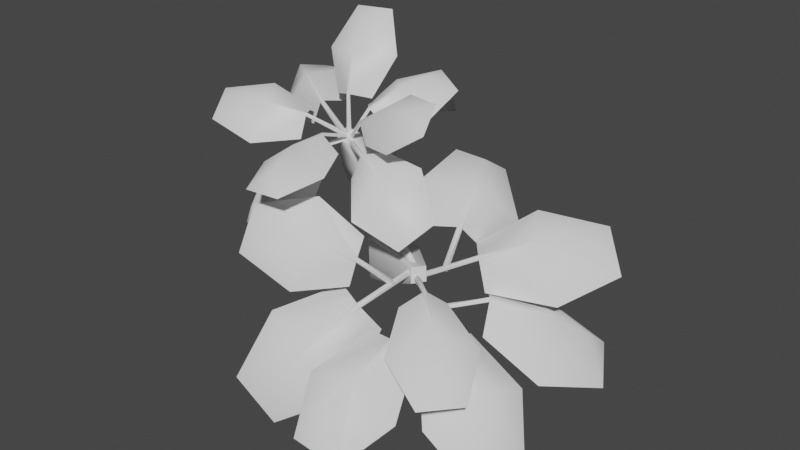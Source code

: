 # Source: fe_canopy_05-8-3-7b.blend  (saved by Blender 3.0.42; exported with 4.5.12 LTS)
import bpy
from mathutils import Matrix  # noqa: F401  (used for matrix-valued properties, if any)

bpy.ops.wm.read_factory_settings(use_empty=True)
scene = bpy.context.scene
scene.name = 'Scene'

# ---- materials (node trees are filled in below, after node groups)
mat_material_002 = bpy.data.materials.new('Material.002')
mat_material_002.use_transparent_shadow = False

# ---- material node trees
mat_material_002.use_nodes = True; mat_material_002.node_tree.nodes.clear()
_N = mat_material_002.node_tree.nodes; _L = mat_material_002.node_tree.links
n0 = _N.new('ShaderNodeBsdfPrincipled'); n0.name = 'Principled BSDF'; n0.location = (10, 300)
n0.distribution = 'GGX'
n0.subsurface_method = 'RANDOM_WALK_SKIN'
n0.inputs[3].default_value = 1.45
n0.inputs[27].default_value = (0.0, 0.0, 0.0, 1.0)
n0.inputs[28].default_value = 1.0
n1 = _N.new('ShaderNodeOutputMaterial'); n1.name = 'Material Output'; n1.location = (300, 300)
_L.new(n0.outputs[0], n1.inputs[0])
n1.is_active_output = True

# ---- world
world_world = bpy.data.worlds.new('World'); scene.world = world_world
world_world.use_nodes = True; world_world.node_tree.nodes.clear()
_N = world_world.node_tree.nodes; _L = world_world.node_tree.links
n0 = _N.new('ShaderNodeOutputWorld'); n0.name = 'World Output'; n0.location = (300, 300)
n1 = _N.new('ShaderNodeBackground'); n1.name = 'Background'; n1.location = (10, 300)
n1.inputs[0].default_value = (0.05088, 0.05088, 0.05088, 1.0)
_L.new(n1.outputs[0], n0.inputs[0])
n0.is_active_output = True
world_world.color = (0.05088, 0.05088, 0.05088)
world_world.use_sun_shadow = False
world_world.sun_shadow_jitter_overblur = 0.0

# ---- meshes
me_0x07730ce1_gmdl = bpy.data.meshes.new('0x07730CE1.gmdl')
me_0x07730ce1_gmdl.from_pydata([(-0.3278, -2.319, -0.3089), (-0.7421, -2.001, -0.4328), (-0.3357, -1.849, -0.08761), (-0.1484, -2.019, -0.04846), (-0.1048, -2.032, -0.06074), (0.09291, -1.977, -0.2086), (0.08248, -2.253, -0.6632), (-0.4862, -2.459, -0.6264), (-0.7436, -2.319, -0.9287), (-0.315, -2.448, -1.05), (-0.7436, -2.319, -0.9287), (-0.4863, -2.475, -0.6115), (-0.3326, -2.359, -0.2853), (-0.7421, -2.001, -0.4328), (0.08248, -2.253, -0.6632), (-0.315, -2.448, -1.05), (-0.3357, -1.849, -0.08761), (-0.1484, -2.019, -0.04846), (-0.3326, -2.359, -0.2853), (-0.1273, -2.054, -0.03124), (-0.1484, -2.019, -0.04846), (-0.1048, -2.032, -0.06074), (0.09291, -1.977, -0.2086), (-0.1048, -2.032, -0.06074), (0.02615, -1.574, 0.01424), (0.09223, -1.594, -0.004427), (0.07446, -1.578, 0.04815), (0.02615, -1.574, 0.01424), (0.09223, -1.594, -0.004427), (0.07446, -1.578, 0.04815), (0.8145, -2.032, -0.09375), (0.6407, -2.208, -0.5266), (0.4052, -1.939, -0.2385), (0.4887, -1.896, 0.00813), (0.5084, -1.863, 0.0326), (0.5994, -1.621, 0.00181), (1.016, -1.598, -0.06119), (1.129, -2.067, -0.3447), (1.181, -2.141, -0.6998), (1.375, -1.822, -0.4594), (1.181, -2.141, -0.6998), (1.139, -2.092, -0.3133), (0.832, -2.062, -0.06679), (0.6407, -2.208, -0.5266), (1.016, -1.598, -0.06119), (1.375, -1.822, -0.4594), (0.4052, -1.939, -0.2385), (0.4887, -1.896, 0.00813), (0.832, -2.062, -0.06679), (0.498, -1.899, 0.04942), (0.4887, -1.896, 0.00813), (0.5084, -1.863, 0.0326), (0.5994, -1.621, 0.00181), (0.5084, -1.863, 0.0326), (0.04355, -1.604, -0.04054), (0.07345, -1.554, -0.003542), (0.02871, -1.584, 0.01035), (0.04355, -1.604, -0.04054), (0.07345, -1.554, -0.003542), (0.02871, -1.584, 0.01035), (-0.6113, -2.089, 0.3629), (-0.8462, -1.714, 0.4128), (-0.3692, -1.65, 0.2429), (-0.2491, -1.859, 0.2761), (-0.2368, -1.891, 0.2539), (-0.2488, -1.963, 0.02485), (-0.6138, -2.317, -0.003441), (-0.9534, -2.205, 0.3579), (-1.235, -2.048, 0.3628), (-1.114, -2.361, 0.1447), (-1.235, -2.048, 0.3628), (-0.9548, -2.216, 0.3716), (-0.6041, -2.11, 0.3962), (-0.8462, -1.714, 0.4128), (-0.6138, -2.317, -0.003441), (-1.114, -2.361, 0.1447), (-0.3692, -1.65, 0.2429), (-0.2491, -1.859, 0.2761), (-0.6041, -2.11, 0.3962), (-0.2294, -1.889, 0.2902), (-0.2491, -1.859, 0.2761), (-0.2368, -1.891, 0.2539), (-0.2488, -1.963, 0.02485), (-0.2368, -1.891, 0.2539), (0.05298, -1.56, 0.03745), (0.07185, -1.608, 0.003459), (0.09949, -1.581, 0.03558), (0.05298, -1.56, 0.03745), (0.07185, -1.608, 0.003459), (0.09949, -1.581, 0.03558), (-0.7647, -1.318, 0.4159), (-0.5582, -0.8625, 0.4031), (-0.1859, -1.302, 0.2603), (-0.3403, -1.514, 0.2859), (-0.3619, -1.546, 0.2642), (-0.3979, -1.617, 0.04707), (-0.9677, -1.47, -0.003423), (-1.066, -1.101, 0.3916), (-1.081, -0.7173, 0.2931), (-1.292, -1.032, 0.07986), (-1.081, -0.7173, 0.2931), (-1.066, -1.114, 0.4109), (-0.7555, -1.347, 0.4436), (-0.5582, -0.8625, 0.4031), (-0.9677, -1.47, -0.003423), (-1.292, -1.032, 0.07986), (-0.1859, -1.302, 0.2603), (-0.3403, -1.514, 0.2859), (-0.7555, -1.347, 0.4436), (-0.3544, -1.548, 0.3039), (-0.3403, -1.514, 0.2859), (-0.3619, -1.546, 0.2642), (-0.3979, -1.617, 0.04707), (-0.3619, -1.546, 0.2642), (0.06643, -1.558, 0.001831), (0.0338, -1.607, -0.0311), (0.07975, -1.612, -0.002869), (0.06643, -1.558, 0.001831), (0.0338, -1.607, -0.0311), (0.07975, -1.612, -0.002869), (0.6711, -1.811, 0.4832), (0.8853, -1.964, 0.1641), (0.4698, -1.791, 0.08919), (0.3749, -1.758, 0.2819), (0.3678, -1.73, 0.3042), (0.4003, -1.518, 0.3088), (0.7508, -1.441, 0.5896), (0.9914, -1.811, 0.5783), (1.257, -1.875, 0.421), (1.187, -1.602, 0.6406), (1.257, -1.875, 0.421), (0.9747, -1.826, 0.5881), (0.6637, -1.834, 0.5096), (0.8853, -1.964, 0.1641), (0.7508, -1.441, 0.5896), (1.187, -1.602, 0.6406), (0.4698, -1.791, 0.08919), (0.3749, -1.758, 0.2819), (0.6637, -1.834, 0.5096), (0.3584, -1.761, 0.3117), (0.3749, -1.758, 0.2819), (0.3678, -1.73, 0.3042), (0.4003, -1.518, 0.3088), (0.3678, -1.73, 0.3042), (0.1022, -1.596, -0.02135), (0.09131, -1.554, 0.0126), (0.06249, -1.585, -0.001108), (0.1022, -1.596, -0.02135), (0.09131, -1.554, 0.0126), (0.06249, -1.585, -0.001108), (0.4393, -1.212, 0.5018), (0.7538, -1.169, 0.2329), (0.4011, -1.434, 0.1588), (0.2609, -1.477, 0.3217), (0.2285, -1.465, 0.3339), (0.08312, -1.314, 0.2786), (0.1448, -0.9307, 0.4641), (0.5757, -0.9449, 0.5924), (0.8187, -0.7649, 0.4526), (0.5019, -0.6404, 0.571), (0.8187, -0.7649, 0.4526), (0.5698, -0.9729, 0.6075), (0.4457, -1.226, 0.5345), (0.7538, -1.169, 0.2329), (0.1448, -0.9307, 0.4641), (0.5019, -0.6404, 0.571), (0.4011, -1.434, 0.1588), (0.2609, -1.477, 0.3217), (0.4457, -1.226, 0.5345), (0.2444, -1.49, 0.3491), (0.2609, -1.477, 0.3217), (0.2285, -1.465, 0.3339), (0.08312, -1.314, 0.2786), (0.2285, -1.465, 0.3339), (0.08146, -1.567, -0.02341), (0.0321, -1.55, -0.004808), (0.04263, -1.592, -0.01826), (0.08146, -1.567, -0.02341), (0.0321, -1.55, -0.004808), (0.04263, -1.592, -0.01826), (0.006439, -1.432, 0.8581), (0.3122, -1.121, 0.8003), (0.1978, -1.378, 0.3978), (0.06527, -1.559, 0.463), (0.02748, -1.569, 0.4627), (-0.1735, -1.477, 0.3952), (-0.4016, -1.315, 0.7978), (-0.05256, -1.223, 1.119), (0.08586, -0.9236, 1.194), (-0.2854, -1.023, 1.191), (0.08586, -0.9236, 1.194), (-0.04695, -1.24, 1.128), (0.01357, -1.46, 0.8825), (0.3122, -1.121, 0.8003), (-0.4016, -1.315, 0.7978), (-0.2854, -1.023, 1.191), (0.1978, -1.378, 0.3978), (0.06527, -1.559, 0.463), (0.01357, -1.46, 0.8825), (0.05248, -1.592, 0.4755), (0.06527, -1.559, 0.463), (0.02748, -1.569, 0.4627), (-0.1735, -1.477, 0.3952), (0.02748, -1.569, 0.4627), (0.0816, -1.567, -0.006958), (0.02389, -1.582, -0.00757), (0.06102, -1.609, -0.02292), (0.0816, -1.567, -0.006958), (0.02389, -1.582, -0.00757), (0.06102, -1.609, -0.02292), (0.1166, -2.422, 0.1802), (-0.2414, -2.481, -0.04251), (-0.1022, -2.013, 0.009566), (0.07062, -2.006, 0.167), (0.1096, -2.003, 0.1674), (0.2807, -1.98, 0.01354), (0.4957, -2.419, -0.03099), (0.1452, -2.773, 0.05112), (-0.03638, -2.925, -0.1217), (0.3465, -2.892, -0.1178), (-0.03638, -2.925, -0.1217), (0.1449, -2.777, 0.06861), (0.1176, -2.433, 0.2168), (-0.2414, -2.481, -0.04251), (0.4957, -2.419, -0.03099), (0.3465, -2.892, -0.1178), (-0.1022, -2.013, 0.009566), (0.07062, -2.006, 0.167), (0.1176, -2.433, 0.2168), (0.09089, -2.005, 0.1977), (0.07062, -2.006, 0.167), (0.1096, -2.003, 0.1674), (0.2807, -1.98, 0.01354), (0.1096, -2.003, 0.1674), (0.02369, -1.568, -0.001271), (0.08318, -1.562, -0.0007523), (0.05178, -1.537, 0.02576), (0.02369, -1.568, -0.001271), (0.08318, -1.562, -0.0007523), (0.05178, -1.537, 0.02576), (0.03966, -0.6599, 0.01919), (0.08634, -0.6136, -0.1179), (0.1045, -0.2624, -0.07473), (0.04812, -0.258, 0.09445), (-0.02642, -0.6354, -0.07872), (0.03966, -0.6599, 0.01919), (-0.04385, -0.2818, -0.03303), (-0.03192, 0.1781, -0.02131), (0.03042, 0.04847, 0.08572), (0.08111, 0.06854, -0.1072), (0.05868, -0.9955, -0.2283), (-0.04992, -0.9778, -0.2106), (0.01131, -1.004, -0.1179), (-0.1067, 0.01922, -0.0575), (0.06809, -1.346, -0.2078), (-0.02696, -1.326, -0.181), (0.02764, -1.298, -0.1215), (0.09601, -1.636, -0.03422), (-0.007991, -1.614, 0.001665), (0.08762, -1.578, 0.05504), (0.02764, -1.298, -0.1215), (0.03042, 0.04847, 0.08572), (0.09601, -1.636, -0.03422), (0.08762, -1.578, 0.05504), (-0.007991, -1.614, 0.001665), (-0.09525, -0.9654, -0.5143), (0.279, -1.002, -0.5374), (0.1273, -1.521, 0.001217), (0.02013, -1.51, 0.00926), (0.1536, -1.552, 0.08227), (-0.006199, -1.537, 0.09201), (-0.02866, -1.666, -0.006935), (0.1372, -1.682, -0.016), (0.2359, -1.306, -0.755), (0.1188, -1.609, -0.06532), (-0.1383, -1.27, -0.732), (0.006487, -1.597, -0.05673), (-0.09525, -0.9654, -0.5143), (0.02013, -1.51, 0.00926), (0.3064, -0.9908, -0.5153), (0.2578, -1.254, -0.2034), (0.2198, -1.532, -0.4047), (0.2577, -1.335, -0.7615), (-0.1171, -0.9493, -0.4895), (-0.08352, -1.221, -0.1826), (-0.1171, -0.9493, -0.4895), (-0.1659, -1.294, -0.7355), (-0.1252, -1.498, -0.3841), (-0.08352, -1.221, -0.1826), (0.1273, -1.521, 0.001217), (0.1188, -1.609, -0.06532), (0.006487, -1.597, -0.05673), (0.02013, -1.51, 0.00926), (0.1372, -1.682, -0.016), (-0.02866, -1.666, -0.006935), (-0.006199, -1.537, 0.09201), (-0.006199, -1.537, 0.09201), (0.1536, -1.552, 0.08227)], [], [(1, 2, 0), (0, 2, 3), (0, 3, 4), (6, 0, 5), (0, 4, 5), (1, 0, 8), (0, 7, 8), (8, 7, 9), (6, 9, 0), (9, 7, 0), (10, 11, 13), (11, 12, 13), (14, 12, 15), (12, 11, 15), (12, 17, 13), (16, 13, 17), (18, 19, 20), (18, 21, 19), (12, 14, 23), (22, 23, 14), (25, 4, 24), (4, 3, 24), (19, 26, 20), (26, 27, 20), (19, 21, 29), (21, 28, 29), (11, 10, 15), (31, 32, 30), (30, 32, 33), (30, 33, 34), (36, 30, 35), (30, 34, 35), (31, 30, 38), (30, 37, 38), (38, 37, 39), (36, 39, 30), (39, 37, 30), (43, 40, 42), (40, 41, 42), (44, 42, 45), (42, 41, 45), (42, 47, 43), (46, 43, 47), (48, 49, 50), (48, 51, 49), (42, 44, 53), (52, 53, 44), (54, 55, 33), (34, 33, 55), (49, 56, 50), (56, 57, 50), (49, 51, 59), (51, 58, 59), (41, 40, 45), (61, 62, 60), (60, 62, 63), (60, 63, 64), (66, 60, 65), (60, 64, 65), (61, 60, 68), (60, 67, 68), (68, 67, 69), (66, 69, 60), (69, 67, 60), (73, 70, 72), (70, 71, 72), (74, 72, 75), (72, 71, 75), (72, 77, 73), (76, 73, 77), (78, 79, 80), (78, 81, 79), (72, 74, 83), (82, 83, 74), (84, 85, 63), (64, 63, 85), (79, 86, 80), (86, 87, 80), (79, 81, 89), (81, 88, 89), (71, 70, 75), (91, 92, 90), (90, 92, 93), (90, 93, 94), (96, 90, 95), (90, 94, 95), (91, 90, 98), (90, 97, 98), (98, 97, 99), (96, 99, 90), (99, 97, 90), (103, 100, 102), (100, 101, 102), (104, 102, 105), (102, 101, 105), (102, 107, 103), (106, 103, 107), (108, 109, 110), (108, 111, 109), (102, 104, 113), (112, 113, 104), (114, 115, 93), (94, 93, 115), (109, 116, 110), (116, 117, 110), (109, 111, 119), (111, 118, 119), (101, 100, 105), (121, 122, 120), (120, 122, 123), (120, 123, 124), (126, 120, 125), (120, 124, 125), (121, 120, 128), (120, 127, 128), (128, 127, 129), (126, 129, 120), (129, 127, 120), (133, 130, 132), (130, 131, 132), (134, 132, 135), (132, 131, 135), (132, 137, 133), (136, 133, 137), (138, 139, 140), (138, 141, 139), (132, 134, 143), (142, 143, 134), (144, 145, 123), (124, 123, 145), (139, 146, 140), (146, 147, 140), (139, 141, 149), (141, 148, 149), (131, 130, 135), (151, 152, 150), (150, 152, 153), (150, 153, 154), (156, 150, 155), (150, 154, 155), (151, 150, 158), (150, 157, 158), (158, 157, 159), (156, 159, 150), (159, 157, 150), (163, 160, 162), (160, 161, 162), (165, 164, 161), (164, 162, 161), (162, 167, 163), (166, 163, 167), (168, 169, 170), (168, 171, 169), (162, 164, 173), (172, 173, 164), (175, 154, 174), (154, 153, 174), (169, 176, 170), (176, 177, 170), (169, 171, 179), (171, 178, 179), (161, 160, 165), (181, 182, 180), (180, 182, 183), (180, 183, 184), (186, 180, 185), (180, 184, 185), (181, 180, 188), (180, 187, 188), (188, 187, 189), (186, 189, 180), (189, 187, 180), (193, 190, 192), (190, 191, 192), (194, 192, 195), (192, 191, 195), (192, 197, 193), (196, 193, 197), (198, 199, 200), (198, 201, 199), (192, 194, 203), (202, 203, 194), (204, 205, 183), (184, 183, 205), (199, 206, 200), (206, 207, 200), (199, 201, 209), (201, 208, 209), (191, 190, 195), (211, 212, 210), (210, 212, 213), (210, 213, 214), (216, 210, 215), (210, 214, 215), (211, 210, 218), (210, 217, 218), (218, 217, 219), (216, 219, 210), (219, 217, 210), (223, 220, 222), (220, 221, 222), (224, 222, 225), (222, 221, 225), (222, 227, 223), (226, 223, 227), (228, 229, 230), (228, 231, 229), (222, 224, 233), (232, 233, 224), (234, 235, 213), (214, 213, 235), (229, 236, 230), (236, 237, 230), (229, 231, 239), (231, 238, 239), (221, 220, 225), (240, 241, 243), (241, 242, 243), (243, 246, 245), (244, 245, 246), (246, 242, 244), (241, 244, 242), (247, 248, 249), (250, 251, 241), (241, 251, 244), (240, 244, 252), (244, 251, 252), (241, 240, 250), (240, 252, 250), (247, 249, 253), (247, 253, 248), (250, 254, 251), (251, 254, 255), (254, 250, 256), (250, 252, 256), (251, 255, 252), (255, 256, 252), (258, 255, 257), (255, 254, 257), (257, 254, 259), (254, 256, 259), (259, 260, 258), (255, 258, 260), (249, 248, 242), (243, 242, 248), (253, 246, 261), (246, 243, 261), (242, 246, 249), (246, 253, 249), (262, 263, 264), (267, 268, 266), (265, 266, 268), (271, 272, 270), (269, 270, 272), (274, 267, 273), (267, 266, 273), (276, 274, 275), (275, 274, 273), (276, 275, 278), (277, 278, 275), (282, 279, 281), (279, 280, 281), (283, 284, 279), (284, 280, 279), (285, 286, 288), (286, 287, 288), (286, 282, 287), (281, 287, 282), (291, 292, 290), (289, 290, 292), (287, 281, 294), (293, 294, 281), (288, 287, 295), (287, 294, 295), (280, 284, 297), (284, 296, 297), (280, 297, 281), (281, 297, 293)])
me_0x07730ce1_gmdl.polygons.foreach_set('use_smooth', [True] * 278)
_uv = me_0x07730ce1_gmdl.uv_layers.new(name='UVMap')
_uv.uv.foreach_set('vector', [0.01498, 0.6633, 0.1067, 0.34, 0.2524, 0.6633, 0.2524, 0.6633, 0.1067, 0.34, 0.2315, 0.3401, 0.2524, 0.6633, 0.2315, 0.3401, 0.2632, 0.3401, 0.4986, 0.6633, 0.2524, 0.6633, 0.402, 0.34, 0.2524, 0.6633, 0.2632, 0.3401, 0.402, 0.34, 0.01498, 0.6633, 0.2524, 0.6633, 0.1067, 0.9866, 0.2524, 0.6633, 0.2529, 0.8391, 0.1067, 0.9866, 0.1067, 0.9866, 0.2529, 0.8391, 0.402, 0.9866, 0.4986, 0.6633, 0.402, 0.9866, 0.2524, 0.6633, 0.402, 0.9866, 0.2529, 0.8391, 0.2524, 0.6633, 0.6058, 0.9866, 0.7537, 0.8389, 0.5129, 0.6633, 0.7537, 0.8389, 0.7506, 0.6633, 0.5129, 0.6633, 0.9965, 0.6633, 0.7506, 0.6633, 0.9011, 0.9866, 0.7506, 0.6633, 0.7537, 0.8389, 0.9011, 0.9866, 0.7506, 0.6633, 0.7291, 0.3401, 0.5129, 0.6633, 0.6046, 0.34, 0.5129, 0.6633, 0.7291, 0.3401, 0.7506, 0.6633, 0.7458, 0.34, 0.7291, 0.3401, 0.7506, 0.6633, 0.7615, 0.3401, 0.7458, 0.34, 0.7506, 0.6633, 0.9965, 0.6633, 0.7615, 0.3401, 0.8999, 0.34, 0.7615, 0.3401, 0.9965, 0.6633, 0.2616, 0.2364, 0.2632, 0.3401, 0.2344, 0.2364, 0.2632, 0.3401, 0.2315, 0.3401, 0.2344, 0.2364, 0.7458, 0.34, 0.7458, 0.2363, 0.7291, 0.3401, 0.7458, 0.2363, 0.7332, 0.2364, 0.7291, 0.3401, 0.7458, 0.34, 0.7615, 0.3401, 0.7458, 0.2363, 0.7615, 0.3401, 0.76, 0.2364, 0.7458, 0.2363, 0.7537, 0.8389, 0.6058, 0.9866, 0.9011, 0.9866, 0.01498, 0.6633, 0.1067, 0.34, 0.2524, 0.6633, 0.2524, 0.6633, 0.1067, 0.34, 0.2315, 0.3401, 0.2524, 0.6633, 0.2315, 0.3401, 0.2632, 0.3401, 0.4986, 0.6633, 0.2524, 0.6633, 0.402, 0.34, 0.2524, 0.6633, 0.2632, 0.3401, 0.402, 0.34, 0.01498, 0.6633, 0.2524, 0.6633, 0.1067, 0.9866, 0.2524, 0.6633, 0.2529, 0.8391, 0.1067, 0.9866, 0.1067, 0.9866, 0.2529, 0.8391, 0.402, 0.9866, 0.4986, 0.6633, 0.402, 0.9866, 0.2524, 0.6633, 0.402, 0.9866, 0.2529, 0.8391, 0.2524, 0.6633, 0.5129, 0.6633, 0.6058, 0.9866, 0.7506, 0.6633, 0.6058, 0.9866, 0.7537, 0.8389, 0.7506, 0.6633, 0.9965, 0.6633, 0.7506, 0.6633, 0.9011, 0.9866, 0.7506, 0.6633, 0.7537, 0.8389, 0.9011, 0.9866, 0.7506, 0.6633, 0.7291, 0.3401, 0.5129, 0.6633, 0.6046, 0.34, 0.5129, 0.6633, 0.7291, 0.3401, 0.7506, 0.6633, 0.7458, 0.34, 0.7291, 0.3401, 0.7506, 0.6633, 0.7615, 0.3401, 0.7458, 0.34, 0.7506, 0.6633, 0.9965, 0.6633, 0.7615, 0.3401, 0.8999, 0.34, 0.7615, 0.3401, 0.9965, 0.6633, 0.2344, 0.2364, 0.2616, 0.2364, 0.2315, 0.3401, 0.2632, 0.3401, 0.2315, 0.3401, 0.2616, 0.2364, 0.7458, 0.34, 0.7458, 0.2363, 0.7291, 0.3401, 0.7458, 0.2363, 0.7332, 0.2364, 0.7291, 0.3401, 0.7458, 0.34, 0.7615, 0.3401, 0.7458, 0.2363, 0.7615, 0.3401, 0.76, 0.2364, 0.7458, 0.2363, 0.7537, 0.8389, 0.6058, 0.9866, 0.9011, 0.9866, 0.01498, 0.6633, 0.1067, 0.34, 0.2524, 0.6633, 0.2524, 0.6633, 0.1067, 0.34, 0.2315, 0.3401, 0.2524, 0.6633, 0.2315, 0.3401, 0.2632, 0.3401, 0.4986, 0.6633, 0.2524, 0.6633, 0.402, 0.34, 0.2524, 0.6633, 0.2632, 0.3401, 0.402, 0.34, 0.01498, 0.6633, 0.2524, 0.6633, 0.1067, 0.9866, 0.2524, 0.6633, 0.2529, 0.8391, 0.1067, 0.9866, 0.1067, 0.9866, 0.2529, 0.8391, 0.402, 0.9866, 0.4986, 0.6633, 0.402, 0.9866, 0.2524, 0.6633, 0.402, 0.9866, 0.2529, 0.8391, 0.2524, 0.6633, 0.5129, 0.6633, 0.6058, 0.9866, 0.7506, 0.6633, 0.6058, 0.9866, 0.7537, 0.8389, 0.7506, 0.6633, 0.9965, 0.6633, 0.7506, 0.6633, 0.9011, 0.9866, 0.7506, 0.6633, 0.7537, 0.8389, 0.9011, 0.9866, 0.7506, 0.6633, 0.7291, 0.3401, 0.5129, 0.6633, 0.6046, 0.34, 0.5129, 0.6633, 0.7291, 0.3401, 0.7506, 0.6633, 0.7458, 0.34, 0.7291, 0.3401, 0.7506, 0.6633, 0.7615, 0.3401, 0.7458, 0.34, 0.7506, 0.6633, 0.9965, 0.6633, 0.7615, 0.3401, 0.8999, 0.34, 0.7615, 0.3401, 0.9965, 0.6633, 0.2344, 0.2364, 0.2616, 0.2364, 0.2315, 0.3401, 0.2632, 0.3401, 0.2315, 0.3401, 0.2616, 0.2364, 0.7458, 0.34, 0.7458, 0.2363, 0.7291, 0.3401, 0.7458, 0.2363, 0.7332, 0.2364, 0.7291, 0.3401, 0.7458, 0.34, 0.7615, 0.3401, 0.7458, 0.2363, 0.7615, 0.3401, 0.76, 0.2364, 0.7458, 0.2363, 0.7537, 0.8389, 0.6058, 0.9866, 0.9011, 0.9866, 0.01498, 0.6633, 0.1067, 0.34, 0.2524, 0.6633, 0.2524, 0.6633, 0.1067, 0.34, 0.2315, 0.3401, 0.2524, 0.6633, 0.2315, 0.3401, 0.2632, 0.3401, 0.4986, 0.6633, 0.2524, 0.6633, 0.402, 0.34, 0.2524, 0.6633, 0.2632, 0.3401, 0.402, 0.34, 0.01498, 0.6633, 0.2524, 0.6633, 0.1067, 0.9866, 0.2524, 0.6633, 0.2529, 0.8391, 0.1067, 0.9866, 0.1067, 0.9866, 0.2529, 0.8391, 0.402, 0.9866, 0.4986, 0.6633, 0.402, 0.9866, 0.2524, 0.6633, 0.402, 0.9866, 0.2529, 0.8391, 0.2524, 0.6633, 0.5129, 0.6633, 0.6058, 0.9866, 0.7506, 0.6633, 0.6058, 0.9866, 0.7537, 0.8389, 0.7506, 0.6633, 0.9965, 0.6633, 0.7506, 0.6633, 0.9011, 0.9866, 0.7506, 0.6633, 0.7537, 0.8389, 0.9011, 0.9866, 0.7506, 0.6633, 0.7291, 0.3401, 0.5129, 0.6633, 0.6046, 0.34, 0.5129, 0.6633, 0.7291, 0.3401, 0.7506, 0.6633, 0.7458, 0.34, 0.7291, 0.3401, 0.7506, 0.6633, 0.7615, 0.3401, 0.7458, 0.34, 0.7506, 0.6633, 0.9965, 0.6633, 0.7615, 0.3401, 0.8999, 0.34, 0.7615, 0.3401, 0.9965, 0.6633, 0.2344, 0.2364, 0.2616, 0.2364, 0.2315, 0.3401, 0.2632, 0.3401, 0.2315, 0.3401, 0.2616, 0.2364, 0.7458, 0.34, 0.7458, 0.2363, 0.7291, 0.3401, 0.7458, 0.2363, 0.7332, 0.2364, 0.7291, 0.3401, 0.7458, 0.34, 0.7615, 0.3401, 0.7458, 0.2363, 0.7615, 0.3401, 0.76, 0.2364, 0.7458, 0.2363, 0.7537, 0.8389, 0.6058, 0.9866, 0.9011, 0.9866, 0.01498, 0.6633, 0.1067, 0.34, 0.2524, 0.6633, 0.2524, 0.6633, 0.1067, 0.34, 0.2315, 0.3401, 0.2524, 0.6633, 0.2315, 0.3401, 0.2632, 0.3401, 0.4986, 0.6633, 0.2524, 0.6633, 0.402, 0.34, 0.2524, 0.6633, 0.2632, 0.3401, 0.402, 0.34, 0.01498, 0.6633, 0.2524, 0.6633, 0.1067, 0.9866, 0.2524, 0.6633, 0.2529, 0.8391, 0.1067, 0.9866, 0.1067, 0.9866, 0.2529, 0.8391, 0.402, 0.9866, 0.4986, 0.6633, 0.402, 0.9866, 0.2524, 0.6633, 0.402, 0.9866, 0.2529, 0.8391, 0.2524, 0.6633, 0.5129, 0.6633, 0.6058, 0.9866, 0.7506, 0.6633, 0.6058, 0.9866, 0.7537, 0.8389, 0.7506, 0.6633, 0.9965, 0.6633, 0.7506, 0.6633, 0.9011, 0.9866, 0.7506, 0.6633, 0.7537, 0.8389, 0.9011, 0.9866, 0.7506, 0.6633, 0.7291, 0.3401, 0.5129, 0.6633, 0.6046, 0.34, 0.5129, 0.6633, 0.7291, 0.3401, 0.7506, 0.6633, 0.7458, 0.34, 0.7291, 0.3401, 0.7506, 0.6633, 0.7615, 0.3401, 0.7458, 0.34, 0.7506, 0.6633, 0.9965, 0.6633, 0.7615, 0.3401, 0.8999, 0.34, 0.7615, 0.3401, 0.9965, 0.6633, 0.2344, 0.2364, 0.2616, 0.2364, 0.2315, 0.3401, 0.2632, 0.3401, 0.2315, 0.3401, 0.2616, 0.2364, 0.7458, 0.34, 0.7458, 0.2363, 0.7291, 0.3401, 0.7458, 0.2363, 0.7332, 0.2364, 0.7291, 0.3401, 0.7458, 0.34, 0.7615, 0.3401, 0.7458, 0.2363, 0.7615, 0.3401, 0.76, 0.2364, 0.7458, 0.2363, 0.7537, 0.8389, 0.6058, 0.9866, 0.9011, 0.9866, 0.01498, 0.6633, 0.1067, 0.34, 0.2524, 0.6633, 0.2524, 0.6633, 0.1067, 0.34, 0.2315, 0.3401, 0.2524, 0.6633, 0.2315, 0.3401, 0.2632, 0.3401, 0.4986, 0.6633, 0.2524, 0.6633, 0.402, 0.34, 0.2524, 0.6633, 0.2632, 0.3401, 0.402, 0.34, 0.01498, 0.6633, 0.2524, 0.6633, 0.1067, 0.9866, 0.2524, 0.6633, 0.2529, 0.8391, 0.1067, 0.9866, 0.1067, 0.9866, 0.2529, 0.8391, 0.402, 0.9866, 0.4986, 0.6633, 0.402, 0.9866, 0.2524, 0.6633, 0.402, 0.9866, 0.2529, 0.8391, 0.2524, 0.6633, 0.5129, 0.6633, 0.6058, 0.9866, 0.7506, 0.6633, 0.6058, 0.9866, 0.7537, 0.8389, 0.7506, 0.6633, 0.9011, 0.9866, 0.9965, 0.6633, 0.7537, 0.8389, 0.9965, 0.6633, 0.7506, 0.6633, 0.7537, 0.8389, 0.7506, 0.6633, 0.7291, 0.3401, 0.5129, 0.6633, 0.6046, 0.34, 0.5129, 0.6633, 0.7291, 0.3401, 0.7506, 0.6633, 0.7458, 0.34, 0.7291, 0.3401, 0.7506, 0.6633, 0.7615, 0.3401, 0.7458, 0.34, 0.7506, 0.6633, 0.9965, 0.6633, 0.7615, 0.3401, 0.8999, 0.34, 0.7615, 0.3401, 0.9965, 0.6633, 0.2616, 0.2364, 0.2632, 0.3401, 0.2344, 0.2364, 0.2632, 0.3401, 0.2315, 0.3401, 0.2344, 0.2364, 0.7458, 0.34, 0.7458, 0.2363, 0.7291, 0.3401, 0.7458, 0.2363, 0.7332, 0.2364, 0.7291, 0.3401, 0.7458, 0.34, 0.7615, 0.3401, 0.7458, 0.2363, 0.7615, 0.3401, 0.76, 0.2364, 0.7458, 0.2363, 0.7537, 0.8389, 0.6058, 0.9866, 0.9011, 0.9866, 0.01498, 0.6633, 0.1067, 0.34, 0.2524, 0.6633, 0.2524, 0.6633, 0.1067, 0.34, 0.2315, 0.3401, 0.2524, 0.6633, 0.2315, 0.3401, 0.2632, 0.3401, 0.4986, 0.6633, 0.2524, 0.6633, 0.402, 0.34, 0.2524, 0.6633, 0.2632, 0.3401, 0.402, 0.34, 0.01498, 0.6633, 0.2524, 0.6633, 0.1067, 0.9866, 0.2524, 0.6633, 0.2529, 0.8391, 0.1067, 0.9866, 0.1067, 0.9866, 0.2529, 0.8391, 0.402, 0.9866, 0.4986, 0.6633, 0.402, 0.9866, 0.2524, 0.6633, 0.402, 0.9866, 0.2529, 0.8391, 0.2524, 0.6633, 0.5129, 0.6633, 0.6058, 0.9866, 0.7506, 0.6633, 0.6058, 0.9866, 0.7537, 0.8389, 0.7506, 0.6633, 0.9965, 0.6633, 0.7506, 0.6633, 0.9011, 0.9866, 0.7506, 0.6633, 0.7537, 0.8389, 0.9011, 0.9866, 0.7506, 0.6633, 0.7291, 0.3401, 0.5129, 0.6633, 0.6046, 0.34, 0.5129, 0.6633, 0.7291, 0.3401, 0.7506, 0.6633, 0.7458, 0.34, 0.7291, 0.3401, 0.7506, 0.6633, 0.7615, 0.3401, 0.7458, 0.34, 0.7506, 0.6633, 0.9965, 0.6633, 0.7615, 0.3401, 0.8999, 0.34, 0.7615, 0.3401, 0.9965, 0.6633, 0.2344, 0.2364, 0.2616, 0.2364, 0.2315, 0.3401, 0.2632, 0.3401, 0.2315, 0.3401, 0.2616, 0.2364, 0.7458, 0.34, 0.7458, 0.2363, 0.7291, 0.3401, 0.7458, 0.2363, 0.7332, 0.2364, 0.7291, 0.3401, 0.7458, 0.34, 0.7615, 0.3401, 0.7458, 0.2363, 0.7615, 0.3401, 0.76, 0.2364, 0.7458, 0.2363, 0.7537, 0.8389, 0.6058, 0.9866, 0.9011, 0.9866, 0.01498, 0.6633, 0.1067, 0.34, 0.2524, 0.6633, 0.2524, 0.6633, 0.1067, 0.34, 0.2315, 0.3401, 0.2524, 0.6633, 0.2315, 0.3401, 0.2632, 0.3401, 0.4986, 0.6633, 0.2524, 0.6633, 0.402, 0.34, 0.2524, 0.6633, 0.2632, 0.3401, 0.402, 0.34, 0.01498, 0.6633, 0.2524, 0.6633, 0.1067, 0.9866, 0.2524, 0.6633, 0.2529, 0.8391, 0.1067, 0.9866, 0.1067, 0.9866, 0.2529, 0.8391, 0.402, 0.9866, 0.4986, 0.6633, 0.402, 0.9866, 0.2524, 0.6633, 0.402, 0.9866, 0.2529, 0.8391, 0.2524, 0.6633, 0.5129, 0.6633, 0.6058, 0.9866, 0.7506, 0.6633, 0.6058, 0.9866, 0.7537, 0.8389, 0.7506, 0.6633, 0.9965, 0.6633, 0.7506, 0.6633, 0.9011, 0.9866, 0.7506, 0.6633, 0.7537, 0.8389, 0.9011, 0.9866, 0.7506, 0.6633, 0.7291, 0.3401, 0.5129, 0.6633, 0.6046, 0.34, 0.5129, 0.6633, 0.7291, 0.3401, 0.7506, 0.6633, 0.7458, 0.34, 0.7291, 0.3401, 0.7506, 0.6633, 0.7615, 0.3401, 0.7458, 0.34, 0.7506, 0.6633, 0.9965, 0.6633, 0.7615, 0.3401, 0.8999, 0.34, 0.7615, 0.3401, 0.9965, 0.6633, 0.2344, 0.2364, 0.2616, 0.2364, 0.2315, 0.3401, 0.2632, 0.3401, 0.2315, 0.3401, 0.2616, 0.2364, 0.7458, 0.34, 0.7458, 0.2363, 0.7291, 0.3401, 0.7458, 0.2363, 0.7332, 0.2364, 0.7291, 0.3401, 0.7458, 0.34, 0.7615, 0.3401, 0.7458, 0.2363, 0.7615, 0.3401, 0.76, 0.2364, 0.7458, 0.2363, 0.7537, 0.8389, 0.6058, 0.9866, 0.9011, 0.9866, 0.7969, 0.1861, 0.8286, 0.1542, 0.8687, 0.2603, 0.8286, 0.1542, 0.8977, 0.2146, 0.8687, 0.2603, 0.8687, 0.2603, 0.8855, 0.2192, 0.7969, 0.1861, 0.8169, 0.1595, 0.7969, 0.1861, 0.8855, 0.2192, 0.8855, 0.2192, 0.8977, 0.2146, 0.8169, 0.1595, 0.8286, 0.1542, 0.8169, 0.1595, 0.8977, 0.2146, 0.9736, 0.2899, 0.9307, 0.3005, 0.9692, 0.2525, 0.7663, 0.07621, 0.7661, 0.08063, 0.8286, 0.1542, 0.8286, 0.1542, 0.7661, 0.08063, 0.8169, 0.1595, 0.7969, 0.1861, 0.8169, 0.1595, 0.7465, 0.1053, 0.8169, 0.1595, 0.7661, 0.08063, 0.7465, 0.1053, 0.8286, 0.1542, 0.7969, 0.1861, 0.7663, 0.07621, 0.7969, 0.1861, 0.7465, 0.1053, 0.7663, 0.07621, 0.9736, 0.2899, 0.9692, 0.2525, 0.9495, 0.2534, 0.9736, 0.2899, 0.9495, 0.2534, 0.9307, 0.3005, 0.7663, 0.07621, 0.6919, 0.03743, 0.7661, 0.08063, 0.7661, 0.08063, 0.6919, 0.03743, 0.6908, 0.04511, 0.6919, 0.03743, 0.7663, 0.07621, 0.6876, 0.06721, 0.7663, 0.07621, 0.7465, 0.1053, 0.6876, 0.06721, 0.7661, 0.08063, 0.6908, 0.04511, 0.7465, 0.1053, 0.6908, 0.04511, 0.6876, 0.06721, 0.7465, 0.1053, 0.6031, 0.06034, 0.6908, 0.04511, 0.6053, 0.05009, 0.6908, 0.04511, 0.6919, 0.03743, 0.6053, 0.05009, 0.6053, 0.05009, 0.6919, 0.03743, 0.6028, 0.0828, 0.6919, 0.03743, 0.6876, 0.06721, 0.6028, 0.0828, 0.6028, 0.0828, 0.6876, 0.06721, 0.6031, 0.06034, 0.6908, 0.04511, 0.6031, 0.06034, 0.6876, 0.06721, 0.9692, 0.2525, 0.9307, 0.3005, 0.8977, 0.2146, 0.8687, 0.2603, 0.8977, 0.2146, 0.9307, 0.3005, 0.9495, 0.2534, 0.8855, 0.2192, 0.9307, 0.3005, 0.8855, 0.2192, 0.8687, 0.2603, 0.9307, 0.3005, 0.8977, 0.2146, 0.8855, 0.2192, 0.9692, 0.2525, 0.8855, 0.2192, 0.9495, 0.2534, 0.9692, 0.2525, 0.6053, 0.05009, 0.6028, 0.0828, 0.6031, 0.06034, 0.1947, 0.212, 0.2489, 0.212, 0.1947, 0.01302, 0.2488, 0.01301, 0.1947, 0.01302, 0.2489, 0.212, 0.4462, 0.4327, 0.5605, 0.4327, 0.4462, 0.3185, 0.5605, 0.3185, 0.4462, 0.3185, 0.5605, 0.4327, 0.137, 0.212, 0.1947, 0.212, 0.1371, 0.0131, 0.1947, 0.212, 0.1947, 0.01302, 0.1371, 0.0131, 0.07423, 0.212, 0.137, 0.212, 0.07409, 0.0131, 0.07409, 0.0131, 0.137, 0.212, 0.1371, 0.0131, 0.07423, 0.212, 0.07409, 0.0131, 0.01585, 0.212, 0.01583, 0.01301, 0.01585, 0.212, 0.07409, 0.0131, 0.4338, 0.02574, 0.503, 0.02562, 0.4339, 0.1598, 0.503, 0.02562, 0.503, 0.1595, 0.4339, 0.1598, 0.5681, 0.02563, 0.568, 0.1595, 0.503, 0.02562, 0.568, 0.1595, 0.503, 0.1595, 0.503, 0.02562, 0.2879, 0.02563, 0.3579, 0.02574, 0.2879, 0.1595, 0.3579, 0.02574, 0.3578, 0.1598, 0.2879, 0.1595, 0.3579, 0.02574, 0.4338, 0.02574, 0.3578, 0.1598, 0.4339, 0.1598, 0.3578, 0.1598, 0.4338, 0.02574, 0.4462, 0.4327, 0.4462, 0.3185, 0.5605, 0.4327, 0.5605, 0.3185, 0.5605, 0.4327, 0.4462, 0.3185, 0.3578, 0.1598, 0.4339, 0.1598, 0.3578, 0.2919, 0.434, 0.2919, 0.3578, 0.2919, 0.4339, 0.1598, 0.2879, 0.1595, 0.3578, 0.1598, 0.2879, 0.2918, 0.3578, 0.1598, 0.3578, 0.2919, 0.2879, 0.2918, 0.503, 0.1595, 0.568, 0.1595, 0.503, 0.2918, 0.568, 0.1595, 0.568, 0.2918, 0.503, 0.2918, 0.503, 0.1595, 0.503, 0.2918, 0.4339, 0.1598, 0.4339, 0.1598, 0.503, 0.2918, 0.434, 0.2919])
me_0x07730ce1_gmdl.materials.append(mat_material_002)
me_0x07730ce1_gmdl.use_remesh_fix_poles = True
me_0x07730ce1_gmdl.use_remesh_preserve_attributes = False
me_0x07730ce1_gmdl.update()
me_fe_tentacles1_mp1_gmdl = bpy.data.meshes.new('FE_tentacles1_Mp1.gmdl')
me_fe_tentacles1_mp1_gmdl.from_pydata([(0.5545, -2.693, -0.5645), (0.2448, -2.235, -0.3609), (0.7761, -2.174, -0.6509), (0.899, -2.411, -0.7395), (0.9065, -2.442, -0.78), (0.8499, -2.482, -1.049), (0.389, -2.832, -1.123), (0.1642, -2.827, -0.4978), (-0.2535, -2.638, -0.4445), (-0.1797, -2.946, -0.8422), (-0.2535, -2.638, -0.4445), (0.1789, -2.842, -0.4848), (0.5755, -2.728, -0.5341), (0.2448, -2.235, -0.3609), (0.389, -2.832, -1.123), (-0.1797, -2.946, -0.8422), (0.7761, -2.174, -0.6509), (0.899, -2.411, -0.7395), (0.5755, -2.728, -0.5341), (0.9255, -2.452, -0.7377), (0.899, -2.411, -0.7395), (0.9065, -2.442, -0.78), (0.8499, -2.482, -1.049), (0.9065, -2.442, -0.78), (1.095, -2.129, -1.035), (1.12, -2.161, -1.093), (1.145, -2.159, -1.041), (1.095, -2.129, -1.035), (1.12, -2.161, -1.093), (1.145, -2.159, -1.041), (1.31, -1.08, -0.386), (1.56, -0.6697, -0.812), (1.502, -1.252, -0.8967), (1.43, -1.462, -0.6391), (1.385, -1.493, -0.6178), (1.061, -1.55, -0.687), (0.7135, -1.242, -0.4027), (1.073, -0.6223, -0.3187), (1.058, -0.2053, -0.5397), (0.6171, -0.5027, -0.33), (1.058, -0.2053, -0.5397), (1.096, -0.6313, -0.2712), (1.332, -1.077, -0.3335), (1.56, -0.6697, -0.812), (0.7135, -1.242, -0.4027), (0.6171, -0.5027, -0.33), (1.502, -1.252, -0.8967), (1.43, -1.462, -0.6391), (1.332, -1.077, -0.3335), (1.433, -1.494, -0.5944), (1.43, -1.462, -0.6391), (1.385, -1.493, -0.6178), (1.061, -1.55, -0.687), (1.385, -1.493, -0.6178), (1.419, -1.672, -1.028), (1.369, -1.692, -0.9857), (1.412, -1.722, -1.003), (1.419, -1.672, -1.028), (1.369, -1.692, -0.9857), (1.412, -1.722, -1.003), (0.805, -3.032, -1.519), (0.1814, -2.887, -1.386), (0.6848, -2.402, -1.117), (1.007, -2.553, -1.14), (1.055, -2.55, -1.175), (1.159, -2.372, -1.461), (1.096, -2.835, -2.046), (0.5369, -3.303, -1.886), (0.07788, -3.321, -1.996), (0.5516, -3.291, -2.34), (0.07788, -3.321, -1.996), (0.5431, -3.328, -1.882), (0.8255, -3.081, -1.495), (0.1814, -2.887, -1.386), (1.096, -2.835, -2.046), (0.5516, -3.291, -2.34), (0.6848, -2.402, -1.117), (1.007, -2.553, -1.14), (0.8255, -3.081, -1.495), (1.054, -2.583, -1.132), (1.007, -2.553, -1.14), (1.055, -2.55, -1.175), (1.159, -2.372, -1.461), (1.055, -2.55, -1.175), (1.136, -1.841, -0.9818), (1.176, -1.826, -1.027), (1.179, -1.812, -0.9793), (1.136, -1.841, -0.9818), (1.176, -1.826, -1.027), (1.179, -1.812, -0.9793), (1.503, -3.174, -1.487), (0.9391, -3.14, -1.64), (1.193, -2.558, -1.361), (1.484, -2.639, -1.3), (1.533, -2.633, -1.313), (1.68, -2.495, -1.494), (1.879, -3.023, -1.893), (1.47, -3.503, -1.769), (1.127, -3.585, -2.07), (1.614, -3.522, -2.204), (1.127, -3.585, -2.07), (1.477, -3.511, -1.745), (1.519, -3.174, -1.442), (0.9391, -3.14, -1.64), (1.879, -3.023, -1.893), (1.614, -3.522, -2.204), (1.193, -2.558, -1.361), (1.484, -2.639, -1.3), (1.519, -3.174, -1.442), (1.521, -2.651, -1.271), (1.484, -2.639, -1.3), (1.533, -2.633, -1.313), (1.68, -2.495, -1.494), (1.533, -2.633, -1.313), (1.471, -2.045, -1.268), (1.536, -2.031, -1.26), (1.495, -2.018, -1.226), (1.471, -2.045, -1.268), (1.536, -2.031, -1.26), (1.495, -2.018, -1.226), (2.14, -1.244, -0.6565), (2.468, -1.309, -1.205), (1.827, -1.605, -1.151), (1.732, -1.591, -0.8276), (1.698, -1.56, -0.795), (1.49, -1.301, -0.8315), (1.823, -0.728, -0.5846), (2.491, -0.8617, -0.6603), (2.805, -0.7114, -1.004), (2.468, -0.4083, -0.6846), (2.805, -0.7114, -1.004), (2.493, -0.8912, -0.6362), (2.164, -1.265, -0.6109), (2.468, -1.309, -1.205), (1.823, -0.728, -0.5846), (2.468, -0.4083, -0.6846), (1.827, -1.605, -1.151), (1.732, -1.591, -0.8276), (2.164, -1.265, -0.6109), (1.725, -1.599, -0.7756), (1.732, -1.591, -0.8276), (1.698, -1.56, -0.795), (1.49, -1.301, -0.8315), (1.698, -1.56, -0.795), (1.203, -1.8, -1.123), (1.175, -1.779, -1.08), (1.173, -1.821, -1.095), (1.203, -1.8, -1.123), (1.175, -1.779, -1.08), (1.173, -1.821, -1.095), (2.418, -1.411, -1.294), (2.597, -1.766, -1.808), (2.021, -1.894, -1.434), (1.973, -1.735, -1.135), (1.945, -1.689, -1.115), (1.746, -1.444, -1.238), (2.073, -0.8937, -1.438), (2.732, -1.119, -1.529), (2.963, -1.168, -1.992), (2.689, -0.7149, -1.802), (2.963, -1.168, -1.992), (2.731, -1.138, -1.482), (2.451, -1.409, -1.249), (2.597, -1.766, -1.808), (2.073, -0.8937, -1.438), (2.689, -0.7149, -1.802), (2.021, -1.894, -1.434), (1.973, -1.735, -1.135), (2.451, -1.409, -1.249), (1.973, -1.72, -1.084), (1.973, -1.735, -1.135), (1.945, -1.689, -1.115), (1.746, -1.444, -1.238), (1.945, -1.689, -1.115), (1.572, -2.036, -1.243), (1.537, -2.008, -1.21), (1.534, -2.051, -1.222), (1.572, -2.036, -1.243), (1.537, -2.008, -1.21), (1.534, -2.051, -1.222), (1.961, -2.564, -1.065), (1.627, -2.88, -1.339), (1.382, -2.379, -1.124), (1.569, -2.259, -0.9461), (1.6, -2.223, -0.9463), (1.688, -2.025, -1.126), (2.217, -2.2, -1.338), (2.221, -2.786, -1.295), (2.143, -3.061, -1.593), (2.449, -2.707, -1.594), (2.143, -3.061, -1.593), (2.226, -2.793, -1.273), (1.981, -2.58, -1.027), (1.627, -2.88, -1.339), (2.217, -2.2, -1.338), (2.449, -2.707, -1.594), (1.382, -2.379, -1.124), (1.569, -2.259, -0.9461), (1.981, -2.58, -1.027), (1.594, -2.248, -0.911), (1.569, -2.259, -0.9461), (1.6, -2.223, -0.9463), (1.688, -2.025, -1.126), (1.6, -2.223, -0.9463), (1.169, -1.895, -1.087), (1.205, -1.848, -1.079), (1.164, -1.857, -1.055), (1.169, -1.895, -1.087), (1.205, -1.848, -1.079), (1.164, -1.857, -1.055), (2.328, -2.34, -1.744), (1.965, -2.735, -2.08), (1.618, -2.362, -1.557), (1.858, -2.206, -1.36), (1.88, -2.152, -1.353), (1.84, -1.84, -1.491), (2.397, -1.732, -1.948), (2.601, -2.399, -2.227), (2.492, -2.626, -2.583), (2.714, -2.104, -2.516), (2.492, -2.626, -2.583), (2.619, -2.41, -2.211), (2.371, -2.362, -1.714), (1.965, -2.735, -2.08), (2.397, -1.732, -1.948), (2.714, -2.104, -2.516), (1.618, -2.362, -1.557), (1.858, -2.206, -1.36), (2.371, -2.362, -1.714), (1.896, -2.193, -1.323), (1.858, -2.206, -1.36), (1.88, -2.152, -1.353), (1.84, -1.84, -1.491), (1.88, -2.152, -1.353), (1.137, -1.88, -1.108), (1.159, -1.825, -1.103), (1.132, -1.848, -1.07), (1.137, -1.88, -1.108), (1.159, -1.825, -1.103), (1.132, -1.848, -1.07), (0.1238, -0.9776, 0.02714), (0.08928, -0.7917, -0.1344), (0.09979, -0.3802, -0.06821), (0.04706, -0.3969, 0.2036), (-0.06044, -0.9653, -0.1393), (0.1238, -0.9776, 0.02714), (-0.1504, -0.472, -0.02002), (-0.03192, 0.1781, -0.02131), (0.08338, 0.04985, 0.1738), (0.1746, 0.07139, -0.1788), (0.3128, -1.223, -0.5126), (0.166, -1.305, -0.46), (0.3471, -1.359, -0.3554), (-0.1679, 0.02021, -0.08836), (0.6843, -1.546, -0.8469), (0.5771, -1.651, -0.8341), (0.6897, -1.633, -0.7091), (1.21, -1.834, -1.116), (1.169, -1.933, -1.081), (1.218, -1.854, -1.012), (0.6897, -1.633, -0.7091), (0.08338, 0.04985, 0.1738), (1.21, -1.834, -1.116), (1.218, -1.854, -1.012), (1.169, -1.933, -1.081), (0.3862, -1.644, -1.037), (0.564, -1.312, -1.059), (1.165, -1.784, -1.012), (1.115, -1.879, -1.004), (1.246, -1.796, -0.9708), (1.169, -1.938, -0.9616), (1.191, -1.964, -1.123), (1.269, -1.817, -1.131), (0.6271, -1.37, -1.426), (1.183, -1.796, -1.12), (0.4491, -1.701, -1.404), (1.13, -1.895, -1.112), (0.3862, -1.644, -1.037), (1.115, -1.879, -1.004), (0.5815, -1.292, -1.034), (0.9214, -1.518, -0.9792), (0.9771, -1.569, -1.316), (0.6528, -1.357, -1.449), (0.3799, -1.667, -1.009), (0.7589, -1.82, -0.9596), (0.3799, -1.667, -1.009), (0.4515, -1.732, -1.425), (0.8131, -1.874, -1.297), (0.7589, -1.82, -0.9596), (1.165, -1.784, -1.012), (1.183, -1.796, -1.12), (1.13, -1.895, -1.112), (1.115, -1.879, -1.004), (1.269, -1.817, -1.131), (1.191, -1.964, -1.123), (1.169, -1.938, -0.9616), (1.169, -1.938, -0.9616), (1.246, -1.796, -0.9708)], [], [(1, 2, 0), (0, 2, 3), (0, 3, 4), (6, 0, 5), (0, 4, 5), (1, 0, 8), (0, 7, 8), (8, 7, 9), (6, 9, 0), (9, 7, 0), (10, 11, 13), (11, 12, 13), (14, 12, 15), (12, 11, 15), (12, 17, 13), (16, 13, 17), (18, 19, 20), (18, 21, 19), (12, 14, 23), (22, 23, 14), (25, 4, 24), (4, 3, 24), (19, 26, 20), (26, 27, 20), (19, 21, 29), (21, 28, 29), (11, 10, 15), (31, 32, 30), (30, 32, 33), (30, 33, 34), (36, 30, 35), (30, 34, 35), (31, 30, 38), (30, 37, 38), (38, 37, 39), (36, 39, 30), (39, 37, 30), (43, 40, 42), (40, 41, 42), (44, 42, 45), (42, 41, 45), (42, 47, 43), (46, 43, 47), (48, 49, 50), (48, 51, 49), (42, 44, 53), (52, 53, 44), (54, 55, 33), (34, 33, 55), (49, 56, 50), (56, 57, 50), (49, 51, 59), (51, 58, 59), (41, 40, 45), (61, 62, 60), (60, 62, 63), (60, 63, 64), (66, 60, 65), (60, 64, 65), (61, 60, 68), (60, 67, 68), (68, 67, 69), (66, 69, 60), (69, 67, 60), (73, 70, 72), (70, 71, 72), (74, 72, 75), (72, 71, 75), (72, 77, 73), (76, 73, 77), (78, 79, 80), (78, 81, 79), (72, 74, 83), (82, 83, 74), (84, 85, 63), (64, 63, 85), (79, 86, 80), (86, 87, 80), (79, 81, 89), (81, 88, 89), (71, 70, 75), (91, 92, 90), (90, 92, 93), (90, 93, 94), (96, 90, 95), (90, 94, 95), (91, 90, 98), (90, 97, 98), (98, 97, 99), (96, 99, 90), (99, 97, 90), (103, 100, 102), (100, 101, 102), (104, 102, 105), (102, 101, 105), (102, 107, 103), (106, 103, 107), (108, 109, 110), (108, 111, 109), (102, 104, 113), (112, 113, 104), (114, 115, 93), (94, 93, 115), (109, 116, 110), (116, 117, 110), (109, 111, 119), (111, 118, 119), (101, 100, 105), (121, 122, 120), (120, 122, 123), (120, 123, 124), (126, 120, 125), (120, 124, 125), (121, 120, 128), (120, 127, 128), (128, 127, 129), (126, 129, 120), (129, 127, 120), (133, 130, 132), (130, 131, 132), (134, 132, 135), (132, 131, 135), (132, 137, 133), (136, 133, 137), (138, 139, 140), (138, 141, 139), (132, 134, 143), (142, 143, 134), (144, 145, 123), (124, 123, 145), (139, 146, 140), (146, 147, 140), (139, 141, 149), (141, 148, 149), (131, 130, 135), (151, 152, 150), (150, 152, 153), (150, 153, 154), (156, 150, 155), (150, 154, 155), (151, 150, 158), (150, 157, 158), (158, 157, 159), (156, 159, 150), (159, 157, 150), (163, 160, 162), (160, 161, 162), (165, 164, 161), (164, 162, 161), (162, 167, 163), (166, 163, 167), (168, 169, 170), (168, 171, 169), (162, 164, 173), (172, 173, 164), (175, 154, 174), (154, 153, 174), (169, 176, 170), (176, 177, 170), (169, 171, 179), (171, 178, 179), (161, 160, 165), (181, 182, 180), (180, 182, 183), (180, 183, 184), (186, 180, 185), (180, 184, 185), (181, 180, 188), (180, 187, 188), (188, 187, 189), (186, 189, 180), (189, 187, 180), (193, 190, 192), (190, 191, 192), (194, 192, 195), (192, 191, 195), (192, 197, 193), (196, 193, 197), (198, 199, 200), (198, 201, 199), (192, 194, 203), (202, 203, 194), (204, 205, 183), (184, 183, 205), (199, 206, 200), (206, 207, 200), (199, 201, 209), (201, 208, 209), (191, 190, 195), (211, 212, 210), (210, 212, 213), (210, 213, 214), (216, 210, 215), (210, 214, 215), (211, 210, 218), (210, 217, 218), (218, 217, 219), (216, 219, 210), (219, 217, 210), (223, 220, 222), (220, 221, 222), (224, 222, 225), (222, 221, 225), (222, 227, 223), (226, 223, 227), (228, 229, 230), (228, 231, 229), (222, 224, 233), (232, 233, 224), (234, 235, 213), (214, 213, 235), (229, 236, 230), (236, 237, 230), (229, 231, 239), (231, 238, 239), (221, 220, 225), (240, 241, 243), (241, 242, 243), (243, 246, 245), (244, 245, 246), (246, 242, 244), (241, 244, 242), (247, 248, 249), (250, 251, 241), (241, 251, 244), (240, 244, 252), (244, 251, 252), (241, 240, 250), (240, 252, 250), (247, 249, 253), (247, 253, 248), (250, 254, 251), (251, 254, 255), (254, 250, 256), (250, 252, 256), (251, 255, 252), (255, 256, 252), (258, 255, 257), (255, 254, 257), (257, 254, 259), (254, 256, 259), (259, 260, 258), (255, 258, 260), (249, 248, 242), (243, 242, 248), (253, 246, 261), (246, 243, 261), (242, 246, 249), (246, 253, 249), (262, 263, 264), (267, 268, 266), (265, 266, 268), (271, 272, 270), (269, 270, 272), (274, 267, 273), (267, 266, 273), (276, 274, 275), (275, 274, 273), (276, 275, 278), (277, 278, 275), (282, 279, 281), (279, 280, 281), (283, 284, 279), (284, 280, 279), (285, 286, 288), (286, 287, 288), (286, 282, 287), (281, 287, 282), (291, 292, 290), (289, 290, 292), (287, 281, 294), (293, 294, 281), (288, 287, 295), (287, 294, 295), (280, 284, 297), (284, 296, 297), (280, 297, 281), (281, 297, 293)])
me_fe_tentacles1_mp1_gmdl.polygons.foreach_set('use_smooth', [True] * 278)
_uv = me_fe_tentacles1_mp1_gmdl.uv_layers.new(name='UVMap')
_uv.uv.foreach_set('vector', [0.4375, -0.09534, 0.4635, -0.1868, 0.5047, -0.09534, 0.5047, -0.09534, 0.4635, -0.1868, 0.4988, -0.1868, 0.5047, -0.09534, 0.4988, -0.1868, 0.5078, -0.1868, 0.5744, -0.09534, 0.5047, -0.09534, 0.5471, -0.1868, 0.5047, -0.09534, 0.5078, -0.1868, 0.5471, -0.1868, 0.4375, -0.09534, 0.5047, -0.09534, 0.4635, -0.003834, 0.5047, -0.09534, 0.5049, -0.04557, 0.4635, -0.003834, 0.4635, -0.003834, 0.5049, -0.04557, 0.5471, -0.003834, 0.5744, -0.09534, 0.5471, -0.003834, 0.5047, -0.09534, 0.5471, -0.003834, 0.5049, -0.04557, 0.5047, -0.09534, 0.6048, -0.003834, 0.6466, -0.04565, 0.5785, -0.09534, 0.6466, -0.04565, 0.6457, -0.09534, 0.5785, -0.09534, 0.7154, -0.09534, 0.6457, -0.09534, 0.6883, -0.003834, 0.6457, -0.09534, 0.6466, -0.04565, 0.6883, -0.003834, 0.6457, -0.09534, 0.6397, -0.1868, 0.5785, -0.09534, 0.6044, -0.1868, 0.5785, -0.09534, 0.6397, -0.1868, 0.6457, -0.09534, 0.6444, -0.1868, 0.6397, -0.1868, 0.6457, -0.09534, 0.6488, -0.1868, 0.6444, -0.1868, 0.6457, -0.09534, 0.7154, -0.09534, 0.6488, -0.1868, 0.688, -0.1868, 0.6488, -0.1868, 0.7154, -0.09534, 0.5073, -0.2162, 0.5078, -0.1868, 0.4996, -0.2162, 0.5078, -0.1868, 0.4988, -0.1868, 0.4996, -0.2162, 0.6444, -0.1868, 0.6444, -0.2162, 0.6397, -0.1868, 0.6444, -0.2162, 0.6408, -0.2162, 0.6397, -0.1868, 0.6444, -0.1868, 0.6488, -0.1868, 0.6444, -0.2162, 0.6488, -0.1868, 0.6484, -0.2162, 0.6444, -0.2162, 0.6466, -0.04565, 0.6048, -0.003834, 0.6883, -0.003834, 0.4375, -0.09534, 0.4635, -0.1868, 0.5047, -0.09534, 0.5047, -0.09534, 0.4635, -0.1868, 0.4988, -0.1868, 0.5047, -0.09534, 0.4988, -0.1868, 0.5078, -0.1868, 0.5744, -0.09534, 0.5047, -0.09534, 0.5471, -0.1868, 0.5047, -0.09534, 0.5078, -0.1868, 0.5471, -0.1868, 0.4375, -0.09534, 0.5047, -0.09534, 0.4635, -0.003834, 0.5047, -0.09534, 0.5049, -0.04557, 0.4635, -0.003834, 0.4635, -0.003834, 0.5049, -0.04557, 0.5471, -0.003834, 0.5744, -0.09534, 0.5471, -0.003834, 0.5047, -0.09534, 0.5471, -0.003834, 0.5049, -0.04557, 0.5047, -0.09534, 0.5785, -0.09534, 0.6048, -0.003834, 0.6457, -0.09534, 0.6048, -0.003834, 0.6466, -0.04565, 0.6457, -0.09534, 0.7154, -0.09534, 0.6457, -0.09534, 0.6883, -0.003834, 0.6457, -0.09534, 0.6466, -0.04565, 0.6883, -0.003834, 0.6457, -0.09534, 0.6397, -0.1868, 0.5785, -0.09534, 0.6044, -0.1868, 0.5785, -0.09534, 0.6397, -0.1868, 0.6457, -0.09534, 0.6444, -0.1868, 0.6397, -0.1868, 0.6457, -0.09534, 0.6488, -0.1868, 0.6444, -0.1868, 0.6457, -0.09534, 0.7154, -0.09534, 0.6488, -0.1868, 0.688, -0.1868, 0.6488, -0.1868, 0.7154, -0.09534, 0.4996, -0.2162, 0.5073, -0.2162, 0.4988, -0.1868, 0.5078, -0.1868, 0.4988, -0.1868, 0.5073, -0.2162, 0.6444, -0.1868, 0.6444, -0.2162, 0.6397, -0.1868, 0.6444, -0.2162, 0.6408, -0.2162, 0.6397, -0.1868, 0.6444, -0.1868, 0.6488, -0.1868, 0.6444, -0.2162, 0.6488, -0.1868, 0.6484, -0.2162, 0.6444, -0.2162, 0.6466, -0.04565, 0.6048, -0.003834, 0.6883, -0.003834, 0.4375, -0.09534, 0.4635, -0.1868, 0.5047, -0.09534, 0.5047, -0.09534, 0.4635, -0.1868, 0.4988, -0.1868, 0.5047, -0.09534, 0.4988, -0.1868, 0.5078, -0.1868, 0.5744, -0.09534, 0.5047, -0.09534, 0.5471, -0.1868, 0.5047, -0.09534, 0.5078, -0.1868, 0.5471, -0.1868, 0.4375, -0.09534, 0.5047, -0.09534, 0.4635, -0.003834, 0.5047, -0.09534, 0.5049, -0.04557, 0.4635, -0.003834, 0.4635, -0.003834, 0.5049, -0.04557, 0.5471, -0.003834, 0.5744, -0.09534, 0.5471, -0.003834, 0.5047, -0.09534, 0.5471, -0.003834, 0.5049, -0.04557, 0.5047, -0.09534, 0.5785, -0.09534, 0.6048, -0.003834, 0.6457, -0.09534, 0.6048, -0.003834, 0.6466, -0.04565, 0.6457, -0.09534, 0.7154, -0.09534, 0.6457, -0.09534, 0.6883, -0.003834, 0.6457, -0.09534, 0.6466, -0.04565, 0.6883, -0.003834, 0.6457, -0.09534, 0.6397, -0.1868, 0.5785, -0.09534, 0.6044, -0.1868, 0.5785, -0.09534, 0.6397, -0.1868, 0.6457, -0.09534, 0.6444, -0.1868, 0.6397, -0.1868, 0.6457, -0.09534, 0.6488, -0.1868, 0.6444, -0.1868, 0.6457, -0.09534, 0.7154, -0.09534, 0.6488, -0.1868, 0.688, -0.1868, 0.6488, -0.1868, 0.7154, -0.09534, 0.4996, -0.2162, 0.5073, -0.2162, 0.4988, -0.1868, 0.5078, -0.1868, 0.4988, -0.1868, 0.5073, -0.2162, 0.6444, -0.1868, 0.6444, -0.2162, 0.6397, -0.1868, 0.6444, -0.2162, 0.6408, -0.2162, 0.6397, -0.1868, 0.6444, -0.1868, 0.6488, -0.1868, 0.6444, -0.2162, 0.6488, -0.1868, 0.6484, -0.2162, 0.6444, -0.2162, 0.6466, -0.04565, 0.6048, -0.003834, 0.6883, -0.003834, 0.4375, -0.09534, 0.4635, -0.1868, 0.5047, -0.09534, 0.5047, -0.09534, 0.4635, -0.1868, 0.4988, -0.1868, 0.5047, -0.09534, 0.4988, -0.1868, 0.5078, -0.1868, 0.5744, -0.09534, 0.5047, -0.09534, 0.5471, -0.1868, 0.5047, -0.09534, 0.5078, -0.1868, 0.5471, -0.1868, 0.4375, -0.09534, 0.5047, -0.09534, 0.4635, -0.003834, 0.5047, -0.09534, 0.5049, -0.04557, 0.4635, -0.003834, 0.4635, -0.003834, 0.5049, -0.04557, 0.5471, -0.003834, 0.5744, -0.09534, 0.5471, -0.003834, 0.5047, -0.09534, 0.5471, -0.003834, 0.5049, -0.04557, 0.5047, -0.09534, 0.5785, -0.09534, 0.6048, -0.003834, 0.6457, -0.09534, 0.6048, -0.003834, 0.6466, -0.04565, 0.6457, -0.09534, 0.7154, -0.09534, 0.6457, -0.09534, 0.6883, -0.003834, 0.6457, -0.09534, 0.6466, -0.04565, 0.6883, -0.003834, 0.6457, -0.09534, 0.6397, -0.1868, 0.5785, -0.09534, 0.6044, -0.1868, 0.5785, -0.09534, 0.6397, -0.1868, 0.6457, -0.09534, 0.6444, -0.1868, 0.6397, -0.1868, 0.6457, -0.09534, 0.6488, -0.1868, 0.6444, -0.1868, 0.6457, -0.09534, 0.7154, -0.09534, 0.6488, -0.1868, 0.688, -0.1868, 0.6488, -0.1868, 0.7154, -0.09534, 0.4996, -0.2162, 0.5073, -0.2162, 0.4988, -0.1868, 0.5078, -0.1868, 0.4988, -0.1868, 0.5073, -0.2162, 0.6444, -0.1868, 0.6444, -0.2162, 0.6397, -0.1868, 0.6444, -0.2162, 0.6408, -0.2162, 0.6397, -0.1868, 0.6444, -0.1868, 0.6488, -0.1868, 0.6444, -0.2162, 0.6488, -0.1868, 0.6484, -0.2162, 0.6444, -0.2162, 0.6466, -0.04565, 0.6048, -0.003834, 0.6883, -0.003834, 0.4375, -0.09534, 0.4635, -0.1868, 0.5047, -0.09534, 0.5047, -0.09534, 0.4635, -0.1868, 0.4988, -0.1868, 0.5047, -0.09534, 0.4988, -0.1868, 0.5078, -0.1868, 0.5744, -0.09534, 0.5047, -0.09534, 0.5471, -0.1868, 0.5047, -0.09534, 0.5078, -0.1868, 0.5471, -0.1868, 0.4375, -0.09534, 0.5047, -0.09534, 0.4635, -0.003834, 0.5047, -0.09534, 0.5049, -0.04557, 0.4635, -0.003834, 0.4635, -0.003834, 0.5049, -0.04557, 0.5471, -0.003834, 0.5744, -0.09534, 0.5471, -0.003834, 0.5047, -0.09534, 0.5471, -0.003834, 0.5049, -0.04557, 0.5047, -0.09534, 0.5785, -0.09534, 0.6048, -0.003834, 0.6457, -0.09534, 0.6048, -0.003834, 0.6466, -0.04565, 0.6457, -0.09534, 0.7154, -0.09534, 0.6457, -0.09534, 0.6883, -0.003834, 0.6457, -0.09534, 0.6466, -0.04565, 0.6883, -0.003834, 0.6457, -0.09534, 0.6397, -0.1868, 0.5785, -0.09534, 0.6044, -0.1868, 0.5785, -0.09534, 0.6397, -0.1868, 0.6457, -0.09534, 0.6444, -0.1868, 0.6397, -0.1868, 0.6457, -0.09534, 0.6488, -0.1868, 0.6444, -0.1868, 0.6457, -0.09534, 0.7154, -0.09534, 0.6488, -0.1868, 0.688, -0.1868, 0.6488, -0.1868, 0.7154, -0.09534, 0.4996, -0.2162, 0.5073, -0.2162, 0.4988, -0.1868, 0.5078, -0.1868, 0.4988, -0.1868, 0.5073, -0.2162, 0.6444, -0.1868, 0.6444, -0.2162, 0.6397, -0.1868, 0.6444, -0.2162, 0.6408, -0.2162, 0.6397, -0.1868, 0.6444, -0.1868, 0.6488, -0.1868, 0.6444, -0.2162, 0.6488, -0.1868, 0.6484, -0.2162, 0.6444, -0.2162, 0.6466, -0.04565, 0.6048, -0.003834, 0.6883, -0.003834, 0.4375, -0.09534, 0.4635, -0.1868, 0.5047, -0.09534, 0.5047, -0.09534, 0.4635, -0.1868, 0.4988, -0.1868, 0.5047, -0.09534, 0.4988, -0.1868, 0.5078, -0.1868, 0.5744, -0.09534, 0.5047, -0.09534, 0.5471, -0.1868, 0.5047, -0.09534, 0.5078, -0.1868, 0.5471, -0.1868, 0.4375, -0.09534, 0.5047, -0.09534, 0.4635, -0.003834, 0.5047, -0.09534, 0.5049, -0.04557, 0.4635, -0.003834, 0.4635, -0.003834, 0.5049, -0.04557, 0.5471, -0.003834, 0.5744, -0.09534, 0.5471, -0.003834, 0.5047, -0.09534, 0.5471, -0.003834, 0.5049, -0.04557, 0.5047, -0.09534, 0.5785, -0.09534, 0.6048, -0.003834, 0.6457, -0.09534, 0.6048, -0.003834, 0.6466, -0.04565, 0.6457, -0.09534, 0.6883, -0.003834, 0.7154, -0.09534, 0.6466, -0.04565, 0.7154, -0.09534, 0.6457, -0.09534, 0.6466, -0.04565, 0.6457, -0.09534, 0.6397, -0.1868, 0.5785, -0.09534, 0.6044, -0.1868, 0.5785, -0.09534, 0.6397, -0.1868, 0.6457, -0.09534, 0.6444, -0.1868, 0.6397, -0.1868, 0.6457, -0.09534, 0.6488, -0.1868, 0.6444, -0.1868, 0.6457, -0.09534, 0.7154, -0.09534, 0.6488, -0.1868, 0.688, -0.1868, 0.6488, -0.1868, 0.7154, -0.09534, 0.5073, -0.2162, 0.5078, -0.1868, 0.4996, -0.2162, 0.5078, -0.1868, 0.4988, -0.1868, 0.4996, -0.2162, 0.6444, -0.1868, 0.6444, -0.2162, 0.6397, -0.1868, 0.6444, -0.2162, 0.6408, -0.2162, 0.6397, -0.1868, 0.6444, -0.1868, 0.6488, -0.1868, 0.6444, -0.2162, 0.6488, -0.1868, 0.6484, -0.2162, 0.6444, -0.2162, 0.6466, -0.04565, 0.6048, -0.003834, 0.6883, -0.003834, 0.4375, -0.09534, 0.4635, -0.1868, 0.5047, -0.09534, 0.5047, -0.09534, 0.4635, -0.1868, 0.4988, -0.1868, 0.5047, -0.09534, 0.4988, -0.1868, 0.5078, -0.1868, 0.5744, -0.09534, 0.5047, -0.09534, 0.5471, -0.1868, 0.5047, -0.09534, 0.5078, -0.1868, 0.5471, -0.1868, 0.4375, -0.09534, 0.5047, -0.09534, 0.4635, -0.003834, 0.5047, -0.09534, 0.5049, -0.04557, 0.4635, -0.003834, 0.4635, -0.003834, 0.5049, -0.04557, 0.5471, -0.003834, 0.5744, -0.09534, 0.5471, -0.003834, 0.5047, -0.09534, 0.5471, -0.003834, 0.5049, -0.04557, 0.5047, -0.09534, 0.5785, -0.09534, 0.6048, -0.003834, 0.6457, -0.09534, 0.6048, -0.003834, 0.6466, -0.04565, 0.6457, -0.09534, 0.7154, -0.09534, 0.6457, -0.09534, 0.6883, -0.003834, 0.6457, -0.09534, 0.6466, -0.04565, 0.6883, -0.003834, 0.6457, -0.09534, 0.6397, -0.1868, 0.5785, -0.09534, 0.6044, -0.1868, 0.5785, -0.09534, 0.6397, -0.1868, 0.6457, -0.09534, 0.6444, -0.1868, 0.6397, -0.1868, 0.6457, -0.09534, 0.6488, -0.1868, 0.6444, -0.1868, 0.6457, -0.09534, 0.7154, -0.09534, 0.6488, -0.1868, 0.688, -0.1868, 0.6488, -0.1868, 0.7154, -0.09534, 0.4996, -0.2162, 0.5073, -0.2162, 0.4988, -0.1868, 0.5078, -0.1868, 0.4988, -0.1868, 0.5073, -0.2162, 0.6444, -0.1868, 0.6444, -0.2162, 0.6397, -0.1868, 0.6444, -0.2162, 0.6408, -0.2162, 0.6397, -0.1868, 0.6444, -0.1868, 0.6488, -0.1868, 0.6444, -0.2162, 0.6488, -0.1868, 0.6484, -0.2162, 0.6444, -0.2162, 0.6466, -0.04565, 0.6048, -0.003834, 0.6883, -0.003834, 0.4375, -0.09534, 0.4635, -0.1868, 0.5047, -0.09534, 0.5047, -0.09534, 0.4635, -0.1868, 0.4988, -0.1868, 0.5047, -0.09534, 0.4988, -0.1868, 0.5078, -0.1868, 0.5744, -0.09534, 0.5047, -0.09534, 0.5471, -0.1868, 0.5047, -0.09534, 0.5078, -0.1868, 0.5471, -0.1868, 0.4375, -0.09534, 0.5047, -0.09534, 0.4635, -0.003834, 0.5047, -0.09534, 0.5049, -0.04557, 0.4635, -0.003834, 0.4635, -0.003834, 0.5049, -0.04557, 0.5471, -0.003834, 0.5744, -0.09534, 0.5471, -0.003834, 0.5047, -0.09534, 0.5471, -0.003834, 0.5049, -0.04557, 0.5047, -0.09534, 0.5785, -0.09534, 0.6048, -0.003834, 0.6457, -0.09534, 0.6048, -0.003834, 0.6466, -0.04565, 0.6457, -0.09534, 0.7154, -0.09534, 0.6457, -0.09534, 0.6883, -0.003834, 0.6457, -0.09534, 0.6466, -0.04565, 0.6883, -0.003834, 0.6457, -0.09534, 0.6397, -0.1868, 0.5785, -0.09534, 0.6044, -0.1868, 0.5785, -0.09534, 0.6397, -0.1868, 0.6457, -0.09534, 0.6444, -0.1868, 0.6397, -0.1868, 0.6457, -0.09534, 0.6488, -0.1868, 0.6444, -0.1868, 0.6457, -0.09534, 0.7154, -0.09534, 0.6488, -0.1868, 0.688, -0.1868, 0.6488, -0.1868, 0.7154, -0.09534, 0.4996, -0.2162, 0.5073, -0.2162, 0.4988, -0.1868, 0.5078, -0.1868, 0.4988, -0.1868, 0.5073, -0.2162, 0.6444, -0.1868, 0.6444, -0.2162, 0.6397, -0.1868, 0.6444, -0.2162, 0.6408, -0.2162, 0.6397, -0.1868, 0.6444, -0.1868, 0.6488, -0.1868, 0.6444, -0.2162, 0.6488, -0.1868, 0.6484, -0.2162, 0.6444, -0.2162, 0.6466, -0.04565, 0.6048, -0.003834, 0.6883, -0.003834, 0.6589, -0.2304, 0.6678, -0.2395, 0.6792, -0.2094, 0.6678, -0.2395, 0.6874, -0.2224, 0.6792, -0.2094, 0.6792, -0.2094, 0.6839, -0.221, 0.6589, -0.2304, 0.6645, -0.2379, 0.6589, -0.2304, 0.6839, -0.221, 0.6839, -0.221, 0.6874, -0.2224, 0.6645, -0.2379, 0.6678, -0.2395, 0.6645, -0.2379, 0.6874, -0.2224, 0.7089, -0.201, 0.6967, -0.198, 0.7076, -0.2116, 0.6502, -0.2615, 0.6501, -0.2603, 0.6678, -0.2395, 0.6678, -0.2395, 0.6501, -0.2603, 0.6645, -0.2379, 0.6589, -0.2304, 0.6645, -0.2379, 0.6446, -0.2533, 0.6645, -0.2379, 0.6501, -0.2603, 0.6446, -0.2533, 0.6678, -0.2395, 0.6589, -0.2304, 0.6502, -0.2615, 0.6589, -0.2304, 0.6446, -0.2533, 0.6502, -0.2615, 0.7089, -0.201, 0.7076, -0.2116, 0.702, -0.2114, 0.7089, -0.201, 0.702, -0.2114, 0.6967, -0.198, 0.6502, -0.2615, 0.6291, -0.2725, 0.6501, -0.2603, 0.6501, -0.2603, 0.6291, -0.2725, 0.6288, -0.2703, 0.6291, -0.2725, 0.6502, -0.2615, 0.6279, -0.2641, 0.6502, -0.2615, 0.6446, -0.2533, 0.6279, -0.2641, 0.6501, -0.2603, 0.6288, -0.2703, 0.6446, -0.2533, 0.6288, -0.2703, 0.6279, -0.2641, 0.6446, -0.2533, 0.604, -0.266, 0.6288, -0.2703, 0.6046, -0.2689, 0.6288, -0.2703, 0.6291, -0.2725, 0.6046, -0.2689, 0.6046, -0.2689, 0.6291, -0.2725, 0.6039, -0.2597, 0.6291, -0.2725, 0.6279, -0.2641, 0.6039, -0.2597, 0.6039, -0.2597, 0.6279, -0.2641, 0.604, -0.266, 0.6288, -0.2703, 0.604, -0.266, 0.6279, -0.2641, 0.7076, -0.2116, 0.6967, -0.198, 0.6874, -0.2224, 0.6792, -0.2094, 0.6874, -0.2224, 0.6967, -0.198, 0.702, -0.2114, 0.6839, -0.221, 0.6967, -0.198, 0.6839, -0.221, 0.6792, -0.2094, 0.6967, -0.198, 0.6874, -0.2224, 0.6839, -0.221, 0.7076, -0.2116, 0.6839, -0.221, 0.702, -0.2114, 0.7076, -0.2116, 0.6046, -0.2689, 0.6039, -0.2597, 0.604, -0.266, 0.4884, -0.2231, 0.5037, -0.2231, 0.4884, -0.2794, 0.5037, -0.2794, 0.4884, -0.2794, 0.5037, -0.2231, 0.5596, -0.1606, 0.5919, -0.1606, 0.5596, -0.193, 0.5919, -0.193, 0.5596, -0.193, 0.5919, -0.1606, 0.472, -0.2231, 0.4884, -0.2231, 0.4721, -0.2794, 0.4884, -0.2231, 0.4884, -0.2794, 0.4721, -0.2794, 0.4543, -0.2231, 0.472, -0.2231, 0.4543, -0.2794, 0.4543, -0.2794, 0.472, -0.2231, 0.4721, -0.2794, 0.4543, -0.2231, 0.4543, -0.2794, 0.4378, -0.2231, 0.4378, -0.2794, 0.4378, -0.2231, 0.4543, -0.2794, 0.5561, -0.2758, 0.5757, -0.2758, 0.5561, -0.2379, 0.5757, -0.2758, 0.5757, -0.2379, 0.5561, -0.2379, 0.5941, -0.2758, 0.5941, -0.2379, 0.5757, -0.2758, 0.5941, -0.2379, 0.5757, -0.2379, 0.5757, -0.2758, 0.5148, -0.2758, 0.5346, -0.2758, 0.5148, -0.2379, 0.5346, -0.2758, 0.5346, -0.2379, 0.5148, -0.2379, 0.5346, -0.2758, 0.5561, -0.2758, 0.5346, -0.2379, 0.5561, -0.2379, 0.5346, -0.2379, 0.5561, -0.2758, 0.5596, -0.1606, 0.5596, -0.193, 0.5919, -0.1606, 0.5919, -0.193, 0.5919, -0.1606, 0.5596, -0.193, 0.5346, -0.2379, 0.5561, -0.2379, 0.5345, -0.2005, 0.5561, -0.2005, 0.5345, -0.2005, 0.5561, -0.2379, 0.5148, -0.2379, 0.5346, -0.2379, 0.5148, -0.2005, 0.5346, -0.2379, 0.5345, -0.2005, 0.5148, -0.2005, 0.5757, -0.2379, 0.5941, -0.2379, 0.5757, -0.2005, 0.5941, -0.2379, 0.5941, -0.2005, 0.5757, -0.2005, 0.5757, -0.2379, 0.5757, -0.2005, 0.5561, -0.2379, 0.5561, -0.2379, 0.5757, -0.2005, 0.5561, -0.2005])
me_fe_tentacles1_mp1_gmdl.use_remesh_fix_poles = True
me_fe_tentacles1_mp1_gmdl.use_remesh_preserve_attributes = False
me_fe_tentacles1_mp1_gmdl.update()
arm_armature = bpy.data.armatures.new('Armature')  # bones are not reproduced

# ---- objects
ob_armature = bpy.data.objects.new('Armature', arm_armature)
ob_1_f_49_7260_l_50_0873 = bpy.data.objects.new('1 F 49,7260 L 50,0873', me_0x07730ce1_gmdl)
ob_0_860707_f1_l0 = bpy.data.objects.new('0,860707 F1 L0', me_fe_tentacles1_mp1_gmdl)

# ---- transforms, parenting, visibility, modifiers, constraints
ob_armature.location = (0.0, 0.0, 0.0)
ob_1_f_49_7260_l_50_0873.parent = ob_armature
ob_1_f_49_7260_l_50_0873.location = (0.0, 0.0, 0.0)
_vg = ob_1_f_49_7260_l_50_0873.vertex_groups.new(name='Bone')
for _i, _w in zip([247, 248, 249, 253, 261], [3.207e-05, 0.0, 0.0, 0.0, 0.0]): _vg.add([_i], _w, 'REPLACE')
_vg = ob_1_f_49_7260_l_50_0873.vertex_groups.new(name='Bone.001')
for _i, _w in zip([243, 247, 248, 249, 253, 261], [4.709e-06, 1.0, 1.0, 1.0, 1.0, 1.0]): _vg.add([_i], _w, 'REPLACE')
_vg = ob_1_f_49_7260_l_50_0873.vertex_groups.new(name='Bone.002')
for _i, _w in zip([242, 243, 246, 248, 249, 253, 261], [1.0, 1.0, 1.0, 0.0, 0.0, 0.0, 0.0]): _vg.add([_i], _w, 'REPLACE')
_vg = ob_1_f_49_7260_l_50_0873.vertex_groups.new(name='Bone.003')
for _i, _w in zip([155, 162, 168, 172, 240, 241, 244, 245], [1.374e-05, 1.74e-12, 1.74e-12, 1.374e-05, 1.0, 1.0, 1.0, 1.0]): _vg.add([_i], _w, 'REPLACE')
_vg = ob_1_f_49_7260_l_50_0873.vertex_groups.new(name='Bone.004')
for _i, _w in zip([250, 251, 252, 254, 255, 256, 258, 259, 260, 263, 264], [1.0, 1.0, 1.0, 0.0, 0.0, 0.0, 0.0, 0.0, 0.0, 0.0, 0.0]): _vg.add([_i], _w, 'REPLACE')
_vg = ob_1_f_49_7260_l_50_0873.vertex_groups.new(name='Bone.005')
for _i, _w in zip([254, 255, 256, 258, 259, 260, 263, 264, 268, 270, 271, 278, 279, 280, 281, 282, 283, 284, 285, 286, 287, 288, 292, 294, 295, 296], [1.0, 1.0, 1.0, 0.0, 0.0, 1.0, 0.0, 0.0, 0.0, 0.0, 0.0, 0.0, 3.107e-09, 0.0, 0.0, 2.753e-11, 0.0, 0.0, 0.0, 0.0, 0.0, 0.0, 0.0, 0.0, 0.0, 0.0]): _vg.add([_i], _w, 'REPLACE')
_vg = ob_1_f_49_7260_l_50_0873.vertex_groups.new(name='Bone.006')
for _i, _w in zip([6, 14, 24, 25, 26, 27, 28, 29, 54, 55, 56, 57, 58, 59, 84, 85, 86, 87, 88, 89, 114, 115, 116, 117, 118, 119, 144, 145, 146, 147, 148, 149, 174, 175, 176, 177, 178, 179, 204, 205, 206, 207, 208, 209, 215, 232, 234, 235, 236, 237, 238, 239, 257, 258, 259, 262, 263, 264, 267, 268, 269, 270, 271, 272, 274, 276, 278, 280, 281, 284, 287, 288, 289, 290, 291, 292, 293, 294, 295, 296, 297], [8.323e-10, 8.323e-10, 1.386e-06, 0.0, 0.0, 1.386e-06, 0.0, 0.0, 0.0, 0.0, 0.0, 0.0, 0.0, 0.0, 0.0, 0.0, 0.0, 0.0, 0.0, 0.0, 0.0, 0.0, 0.0, 0.0, 0.0, 0.0, 0.0, 0.0, 0.0, 0.0, 0.0, 0.0, 0.0, 0.0, 0.0, 0.0, 0.0, 0.0, 0.0, 0.0, 0.0, 0.0, 0.0, 0.0, 0.0009951, 0.0009951, 0.0, 0.0, 0.0, 0.0, 0.0, 0.0, 1.0, 1.0, 1.0, 1.0, 1.0, 1.0, 1.0, 1.0, 1.0, 1.0, 1.0, 1.0, 1.0, 1.0, 1.0, 1.103e-05, 0.0, 0.0, 0.0, 0.0, 1.0, 1.0, 1.0, 1.0, 1.0, 1.0, 1.0, 1.0, 1.0]): _vg.add([_i], _w, 'REPLACE')
_vg = ob_1_f_49_7260_l_50_0873.vertex_groups.new(name='Bone.007')
for _i, _w in zip([120, 126, 127, 134, 150, 151, 152, 153, 154, 155, 156, 157, 158, 159, 160, 161, 162, 163, 164, 165, 166, 167, 168, 169, 170, 171, 172, 173, 174, 175, 176, 177, 178, 179, 265, 266, 268, 273, 275, 277, 278, 292], [0.0, 0.0, 0.0, 0.0, 1.0, 1.0, 1.0, 1.0, 1.0, 1.0, 1.0, 1.0, 1.0, 1.0, 1.0, 1.0, 1.0, 1.0, 1.0, 1.0, 1.0, 1.0, 1.0, 1.0, 1.0, 1.0, 1.0, 1.0, 0.0, 0.0, 0.0, 0.0, 0.0, 0.0, 0.0, 7.796e-09, 0.0, 0.0, 0.0, 0.0, 0.0, 0.0]): _vg.add([_i], _w, 'REPLACE')
_vg = ob_1_f_49_7260_l_50_0873.vertex_groups.new(name='Bone.008')
for _i, _w in zip([180, 181, 182, 183, 184, 185, 186, 187, 188, 189, 190, 191, 192, 193, 194, 195, 196, 197, 198, 199, 200, 201, 202, 203, 204, 205, 206, 207, 208, 209], [1.0, 1.0, 1.0, 1.0, 1.0, 1.0, 1.0, 1.0, 1.0, 1.0, 1.0, 1.0, 1.0, 1.0, 1.0, 1.0, 1.0, 1.0, 1.0, 1.0, 1.0, 1.0, 1.0, 1.0, 0.0, 0.0, 0.0, 0.0, 0.0, 0.0]): _vg.add([_i], _w, 'REPLACE')
_vg = ob_1_f_49_7260_l_50_0873.vertex_groups.new(name='Bone.009')
for _i, _w in zip([60, 61, 62, 66, 67, 68, 70, 71, 72, 73, 74, 76, 78, 90, 91, 92, 93, 94, 95, 96, 97, 98, 99, 100, 101, 102, 103, 104, 105, 106, 107, 108, 109, 110, 111, 112, 113, 114, 115, 116, 117, 118, 119], [0.0, 3.683e-06, 0.0006207, 1.543e-10, 0.0, 8.217e-10, 8.217e-10, 3.509e-10, 0.0, 3.683e-06, 1.543e-10, 0.0006207, 0.0, 1.0, 1.0, 1.0, 1.0, 1.0, 1.0, 1.0, 1.0, 1.0, 1.0, 1.0, 1.0, 1.0, 1.0, 1.0, 1.0, 1.0, 1.0, 1.0, 1.0, 1.0, 1.0, 1.0, 1.0, 0.0, 0.0, 0.0, 0.0, 0.0, 0.0]): _vg.add([_i], _w, 'REPLACE')
_vg = ob_1_f_49_7260_l_50_0873.vertex_groups.new(name='Bone.010')
for _i, _w in zip([120, 121, 122, 123, 124, 125, 126, 127, 128, 129, 130, 131, 132, 133, 134, 135, 136, 137, 138, 139, 140, 141, 142, 143, 144, 145, 146, 147, 148, 149], [1.0, 1.0, 1.0, 1.0, 1.0, 1.0, 1.0, 1.0, 1.0, 1.0, 1.0, 1.0, 1.0, 1.0, 1.0, 1.0, 1.0, 1.0, 1.0, 1.0, 1.0, 1.0, 1.0, 1.0, 0.0, 0.0, 0.0, 0.0, 0.0, 0.0]): _vg.add([_i], _w, 'REPLACE')
_vg = ob_1_f_49_7260_l_50_0873.vertex_groups.new(name='Bone.011')
for _i, _w in zip([30, 31, 32, 33, 34, 35, 36, 37, 38, 39, 40, 41, 42, 43, 44, 45, 46, 47, 48, 49, 50, 51, 52, 53, 54, 55, 56, 57, 58, 59, 120, 122, 126, 127, 134, 136, 210, 211, 212, 215, 216, 217, 219, 221, 223, 224, 225, 226, 232], [1.0, 1.0, 1.0, 1.0, 1.0, 1.0, 1.0, 1.0, 1.0, 1.0, 1.0, 1.0, 1.0, 1.0, 1.0, 1.0, 1.0, 1.0, 1.0, 1.0, 1.0, 1.0, 1.0, 1.0, 0.0, 0.0, 0.0, 0.0, 0.0, 0.0, 0.0, 1.939e-05, 0.0, 0.0, 0.0, 1.939e-05, 0.0, 1.351e-09, 6.399e-08, 0.0002265, 5.576e-07, 0.0, 7.641e-10, 0.0, 1.351e-09, 5.576e-07, 7.641e-10, 6.399e-08, 0.0002265]): _vg.add([_i], _w, 'REPLACE')
_vg = ob_1_f_49_7260_l_50_0873.vertex_groups.new(name='Bone.012')
for _i, _w in zip([60, 61, 62, 63, 64, 65, 66, 67, 68, 69, 70, 71, 72, 73, 74, 75, 76, 77, 78, 79, 80, 81, 82, 83, 84, 85, 86, 87, 88, 89, 210, 211, 212, 216, 217, 219, 223, 224, 225, 226], [1.0, 1.0, 0.9994, 1.0, 1.0, 0.9993, 1.0, 1.0, 1.0, 1.0, 1.0, 1.0, 1.0, 1.0, 1.0, 1.0, 0.9994, 1.0, 1.0, 1.0, 1.0, 1.0, 0.9993, 1.0, 0.0, 0.0, 0.0, 0.0, 0.0, 0.0, 0.0, 4.931e-09, 4.087e-07, 2.893e-08, 0.0, 6.674e-11, 4.931e-09, 2.893e-08, 6.674e-11, 4.087e-07]): _vg.add([_i], _w, 'REPLACE')
_vg = ob_1_f_49_7260_l_50_0873.vertex_groups.new(name='Bone.013')
for _i, _w in zip([0, 1, 2, 3, 4, 5, 6, 7, 8, 9, 10, 11, 12, 13, 14, 15, 16, 17, 18, 19, 20, 21, 22, 23, 24, 25, 26, 27, 28, 29, 60, 65, 67, 82, 218, 220, 221], [1.0, 1.0, 1.0, 1.0, 1.0, 1.0, 1.0, 1.0, 1.0, 1.0, 1.0, 1.0, 1.0, 1.0, 1.0, 1.0, 1.0, 1.0, 1.0, 1.0, 1.0, 1.0, 1.0, 1.0, 4.619e-07, 0.0, 0.0, 4.619e-07, 0.0, 0.0, 0.0, 0.0007374, 0.0, 0.0007374, 0.0, 0.0, 0.0]): _vg.add([_i], _w, 'REPLACE')
_vg = ob_1_f_49_7260_l_50_0873.vertex_groups.new(name='Bone.014')
for _i, _w in zip([210, 211, 212, 213, 214, 215, 216, 217, 218, 219, 220, 221, 222, 223, 224, 225, 226, 227, 228, 229, 230, 231, 232, 233, 234, 235, 236, 237, 238, 239], [1.0, 1.0, 1.0, 1.0, 1.0, 0.9988, 1.0, 1.0, 1.0, 1.0, 1.0, 1.0, 1.0, 1.0, 1.0, 1.0, 1.0, 1.0, 1.0, 1.0, 1.0, 1.0, 0.9988, 1.0, 0.0, 0.0, 0.0, 0.0, 0.0, 0.0]): _vg.add([_i], _w, 'REPLACE')
_vg = ob_1_f_49_7260_l_50_0873.vertex_groups.new(name='Bone.015')
for _i, _w in zip([265, 266, 267, 268, 269, 270, 271, 272, 273, 274, 275, 276, 277, 278, 279, 280, 281, 282, 283, 284, 285, 286, 287, 288, 289, 290, 291, 292, 293, 294, 295, 296, 297], [0.0, 0.0002487, 0.0, 0.0, 0.0, 2.027e-06, 0.0, 0.0, 0.02223, 3.326e-05, 0.0, 0.0, 0.0, 0.0, 1.484e-05, 1.0, 1.0, 3.695e-06, 0.006138, 1.0, 0.006138, 0.0, 1.0, 1.0, 0.0, 3.326e-05, 0.0, 0.0, 0.0, 0.0, 2.027e-06, 2.027e-06, 0.0]): _vg.add([_i], _w, 'REPLACE')
_vg = ob_1_f_49_7260_l_50_0873.vertex_groups.new(name='Bone.024')
_vg.add([204, 205, 206, 207, 208, 209], 1.0, 'REPLACE')
_vg = ob_1_f_49_7260_l_50_0873.vertex_groups.new(name='Bone.025')
_vg.add([114, 115, 116, 117, 118, 119], 1.0, 'REPLACE')
_vg = ob_1_f_49_7260_l_50_0873.vertex_groups.new(name='Bone.027')
_vg.add([174, 175, 176, 177, 178, 179], 1.0, 'REPLACE')
_vg = ob_1_f_49_7260_l_50_0873.vertex_groups.new(name='Bone.026')
_vg.add([234, 235, 236, 237, 238, 239], 1.0, 'REPLACE')
_vg = ob_1_f_49_7260_l_50_0873.vertex_groups.new(name='Bone.028')
_vg.add([144, 145, 146, 147, 148, 149], 1.0, 'REPLACE')
_vg = ob_1_f_49_7260_l_50_0873.vertex_groups.new(name='Bone.029')
_vg.add([84, 85, 86, 87, 88, 89], 1.0, 'REPLACE')
_vg = ob_1_f_49_7260_l_50_0873.vertex_groups.new(name='Bone.030')
_vg.add([54, 55, 56, 57, 58, 59], 1.0, 'REPLACE')
_vg = ob_1_f_49_7260_l_50_0873.vertex_groups.new(name='Bone.031')
for _i, _w in zip([24, 25, 26, 27, 28, 29], [1.0, 1.0, 1.0, 1.0, 1.0, 1.0]): _vg.add([_i], _w, 'REPLACE')
_vg = ob_1_f_49_7260_l_50_0873.vertex_groups.new(name='Bone.016')
for _i, _w in zip([265, 266, 273, 275, 277, 279, 282, 283, 285, 286], [1.0, 0.9998, 0.9778, 1.0, 1.0, 1.0, 1.0, 0.9939, 0.9939, 1.0]): _vg.add([_i], _w, 'REPLACE')
_m = ob_1_f_49_7260_l_50_0873.modifiers.new('Armature', 'ARMATURE')
_m.object = ob_armature
ob_0_860707_f1_l0.location = (0.0, 0.0, 0.0)
_vg = ob_0_860707_f1_l0.vertex_groups.new(name='bone-0')
_vg = ob_0_860707_f1_l0.vertex_groups.new(name='bone-1')
_vg = ob_0_860707_f1_l0.vertex_groups.new(name='bone-2')
_vg = ob_0_860707_f1_l0.vertex_groups.new(name='bone-3')
_vg = ob_0_860707_f1_l0.vertex_groups.new(name='bone-4')
_vg = ob_0_860707_f1_l0.vertex_groups.new(name='bone-5')
_vg = ob_0_860707_f1_l0.vertex_groups.new(name='bone-6')
_vg = ob_0_860707_f1_l0.vertex_groups.new(name='bone-7')
_vg = ob_0_860707_f1_l0.vertex_groups.new(name='bone-8')
_vg = ob_0_860707_f1_l0.vertex_groups.new(name='bone-9')
_vg = ob_0_860707_f1_l0.vertex_groups.new(name='bone-10')
_vg = ob_0_860707_f1_l0.vertex_groups.new(name='bone-11')
_vg = ob_0_860707_f1_l0.vertex_groups.new(name='bone-12')
_vg = ob_0_860707_f1_l0.vertex_groups.new(name='bone-13')
_vg = ob_0_860707_f1_l0.vertex_groups.new(name='bone-14')
_vg = ob_0_860707_f1_l0.vertex_groups.new(name='bone-15')
_vg = ob_0_860707_f1_l0.vertex_groups.new(name='bone-16')
_vg = ob_0_860707_f1_l0.vertex_groups.new(name='bone-17')
_vg = ob_0_860707_f1_l0.vertex_groups.new(name='bone-18')
_vg = ob_0_860707_f1_l0.vertex_groups.new(name='bone-19')
_vg = ob_0_860707_f1_l0.vertex_groups.new(name='bone-20')
_vg = ob_0_860707_f1_l0.vertex_groups.new(name='bone-21')
_vg = ob_0_860707_f1_l0.vertex_groups.new(name='bone-22')
_vg = ob_0_860707_f1_l0.vertex_groups.new(name='bone-23')
_vg = ob_0_860707_f1_l0.vertex_groups.new(name='bone-24')
_vg = ob_0_860707_f1_l0.vertex_groups.new(name='bone-25')
_vg = ob_0_860707_f1_l0.vertex_groups.new(name='bone-26')
_vg = ob_0_860707_f1_l0.vertex_groups.new(name='bone-27')
_vg = ob_0_860707_f1_l0.vertex_groups.new(name='bone-28')
_vg = ob_0_860707_f1_l0.vertex_groups.new(name='bone-29')
_vg = ob_0_860707_f1_l0.vertex_groups.new(name='bone-30')
_vg = ob_0_860707_f1_l0.vertex_groups.new(name='bone-31')
_vg = ob_0_860707_f1_l0.vertex_groups.new(name='bone-32')

# ---- collection membership
scene.collection.objects.link(ob_armature)
scene.collection.objects.link(ob_1_f_49_7260_l_50_0873)
scene.collection.objects.link(ob_0_860707_f1_l0)

# ---- scene / render settings (as saved in the file)
scene.frame_start = 1; scene.frame_end = 250; scene.frame_set(15)
scene.render.engine = 'BLENDER_EEVEE_NEXT'
scene.cycles.sampling_pattern = 'TABULATED_SOBOL'
scene.cycles.use_light_tree = False
scene.view_settings.view_transform = 'Filmic'
bpy.context.view_layer.update()

# ---- added for rendering (the .blend has no active camera and no usable light): camera, sun
cam_auto = bpy.data.cameras.new('AutoCamera')
cam_auto.lens = 50.0
cam_auto.sensor_width = 36.0
cam_auto.clip_end = 1000.0
ob_auto_camera = bpy.data.objects.new('AutoCamera', cam_auto)
scene.collection.objects.link(ob_auto_camera)
ob_auto_camera.location = (7.14644, -9.27707, 4.35471)
ob_auto_camera.rotation_euler = (1.09748, -7.21219e-08, 0.694738)
scene.camera = ob_auto_camera
light_auto_sun = bpy.data.lights.new('AutoSun', 'SUN')
light_auto_sun.energy = 3.0
light_auto_sun.angle = 0.0523599
ob_auto_sun = bpy.data.objects.new('AutoSun', light_auto_sun)
scene.collection.objects.link(ob_auto_sun)
ob_auto_sun.rotation_euler = (0.872665, 0.174533, 0.523599)
bpy.context.view_layer.update()
